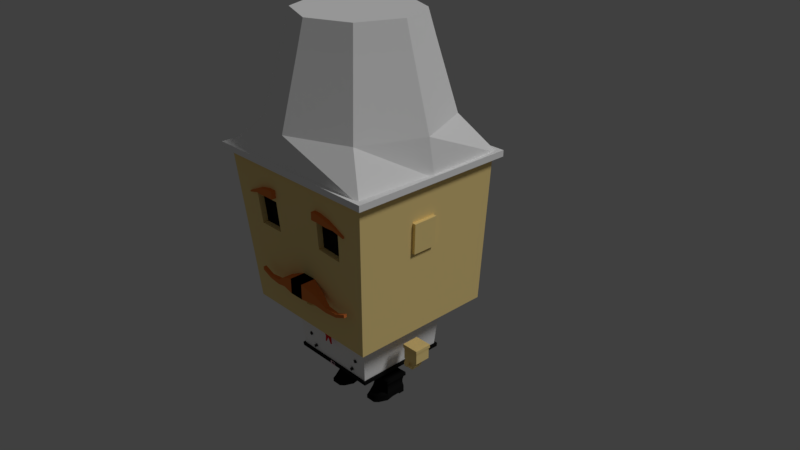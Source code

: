 # Source: Cooked.blend  (saved by Blender 2.79.0; exported with 4.5.12 LTS)
import bpy
from mathutils import Matrix  # noqa: F401  (used for matrix-valued properties, if any)

bpy.ops.wm.read_factory_settings(use_empty=True)
scene = bpy.context.scene
scene.name = 'Scene'

# ---- collections
col_collection_1 = bpy.data.collections.new('Collection 1'); scene.collection.children.link(col_collection_1)

# ---- materials (node trees are filled in below, after node groups)
mat_hat = bpy.data.materials.new('Hat')
mat_hat.alpha_threshold = 0.0
mat_hat.use_transparent_shadow = False
mat_hat.diffuse_color = (1.0, 1.0, 1.0, 1.0)
mat_hat.roughness = 0.5
mat_hat.specular_intensity = 0.0
mat_foulard_1 = bpy.data.materials.new('Foulard_1')
mat_foulard_1.alpha_threshold = 0.0
mat_foulard_1.use_transparent_shadow = False
mat_foulard_1.diffuse_color = (0.05738, 0.2598, 0.02783, 1.0)
mat_foulard_1.roughness = 0.5
mat_foulard_1.specular_intensity = 0.0
mat_foulard_2 = bpy.data.materials.new('Foulard_2')
mat_foulard_2.alpha_threshold = 0.0
mat_foulard_2.use_transparent_shadow = False
mat_foulard_2.diffuse_color = (1.0, 1.0, 1.0, 1.0)
mat_foulard_2.roughness = 0.5
mat_foulard_2.specular_intensity = 0.0
mat_foulard_3 = bpy.data.materials.new('Foulard_3')
mat_foulard_3.alpha_threshold = 0.0
mat_foulard_3.use_transparent_shadow = False
mat_foulard_3.diffuse_color = (0.8, 0.01329, 0.02337, 1.0)
mat_foulard_3.roughness = 0.5
mat_foulard_3.specular_intensity = 0.0
mat_buttons = bpy.data.materials.new('Buttons')
mat_buttons.alpha_threshold = 0.0
mat_buttons.use_transparent_shadow = False
mat_buttons.diffuse_color = (0.03741, 0.03741, 0.03741, 1.0)
mat_buttons.roughness = 0.5
mat_buttons.specular_intensity = 0.0
mat_mustache = bpy.data.materials.new('Mustache')
mat_mustache.alpha_threshold = 0.0
mat_mustache.use_transparent_shadow = False
mat_mustache.diffuse_color = (0.8, 0.2245, 0.05586, 1.0)
mat_mustache.roughness = 0.5
mat_mustache.specular_intensity = 0.0
mat_belt = bpy.data.materials.new('Belt')
mat_belt.alpha_threshold = 0.0
mat_belt.use_transparent_shadow = False
mat_belt.diffuse_color = (0.01002, 0.01002, 0.01002, 1.0)
mat_belt.roughness = 0.5
mat_belt.specular_intensity = 0.28
mat_skin = bpy.data.materials.new('Skin')
mat_skin.alpha_threshold = 0.0
mat_skin.use_transparent_shadow = False
mat_skin.diffuse_color = (1.0, 0.767, 0.3121, 1.0)
mat_skin.roughness = 0.5
mat_skin.line_color = (0.0, 0.0, 0.0, 1.0)
mat_shirt = bpy.data.materials.new('Shirt')
mat_shirt.alpha_threshold = 0.0
mat_shirt.use_transparent_shadow = False
mat_shirt.diffuse_color = (1.0, 1.0, 1.0, 1.0)
mat_shirt.roughness = 0.5
mat_shirt.specular_intensity = 0.0
mat_pants = bpy.data.materials.new('Pants')
mat_pants.alpha_threshold = 0.0
mat_pants.use_transparent_shadow = False
mat_pants.diffuse_color = (1.0, 0.8812, 0.09988, 1.0)
mat_pants.roughness = 0.5
mat_pants.specular_intensity = 0.0
mat_beltring = bpy.data.materials.new('BeltRing')
mat_beltring.alpha_threshold = 0.0
mat_beltring.use_transparent_shadow = False
mat_beltring.diffuse_color = (1.0, 0.7039, 0.8045, 1.0)
mat_beltring.specular_color = (0.8369, 1.0, 0.8761)
mat_beltring.roughness = 0.5
mat_beltring.specular_intensity = 1.0
mat_tshirt = bpy.data.materials.new('Tshirt')
mat_tshirt.alpha_threshold = 0.0
mat_tshirt.use_transparent_shadow = False
mat_tshirt.diffuse_color = (0.03968, 0.03968, 0.03968, 1.0)
mat_tshirt.roughness = 0.5
mat_tshirt.specular_intensity = 0.0

# ---- material node trees

# ---- world
world_world = bpy.data.worlds.new('World'); scene.world = world_world
world_world.color = (0.05088, 0.05088, 0.05088)
world_world.use_sun_shadow = False
world_world.sun_shadow_jitter_overblur = 0.0
world_world.cycles.sampling_method = 'MANUAL'

# ---- cameras
cam_camera = bpy.data.cameras.new('Camera')
cam_camera.clip_end = 100.0
cam_camera.lens = 35.0
cam_camera.sensor_width = 32.0
cam_camera.sensor_height = 18.0
cam_camera.ortho_scale = 7.314
cam_camera.dof.focus_distance = 0.0
cam_camera.dof.aperture_fstop = 128.0

# ---- lights
light_lamp = bpy.data.lights.new('Lamp', 'SUN')
light_lamp.transmission_factor = 0.0
light_lamp.cutoff_distance = 30.0
light_lamp.angle = 0.1993
light_lamp.energy = 1.0
light_lamp.shadow_buffer_clip_start = 1.001
light_lamp.shadow_soft_size = 0.1
light_lamp.shadow_cascade_max_distance = 1000.0

# ---- meshes
me_cylinder_001 = bpy.data.meshes.new('Cylinder.001')
me_cylinder_001.from_pydata([(0.0, 1.091, -0.7682), (8.54e-10, 1.115, -0.318), (1.182, 1.053, -0.7682), (0.7882, 0.7882, -0.318), (1.202, -4.371e-08, -0.7682), (1.115, -4.958e-08, -0.318), (1.164, -1.046, -0.7682), (0.7882, -0.7882, -0.318), (-8.742e-08, -1.068, -0.7682), (-9.659e-08, -1.115, -0.318), (-1.179, -1.042, -0.7682), (-0.7882, -0.7882, -0.318), (-1.206, 1.192e-08, -0.7682), (-1.115, 1.244e-08, -0.318), (-1.185, 1.076, -0.7682), (-0.7882, 0.7882, -0.318), (-1.088e-09, 0.8539, 0.561), (0.6038, 0.6038, 0.561), (0.8539, -3.624e-08, 0.561), (0.6038, -0.6038, 0.561), (-7.574e-08, -0.8539, 0.561), (-0.6038, -0.6038, 0.561), (-0.8539, 1.127e-08, 0.561), (-0.6038, 0.6038, 0.561), (-1.692e-08, 0.7608, 0.887), (0.538, 0.538, 0.887), (0.7608, -3.066e-08, 0.887), (0.538, -0.538, 0.887), (-8.343e-08, -0.7608, 0.887), (-0.538, -0.538, 0.887), (-0.7608, 1.167e-08, 0.887), (-0.538, 0.538, 0.887)], [], [(0, 1, 3, 2), (2, 3, 5, 4), (4, 5, 7, 6), (6, 7, 9, 8), (8, 9, 11, 10), (10, 11, 13, 12), (9, 7, 19, 20), (12, 13, 15, 14), (14, 15, 1, 0), (0, 2, 4, 6, 8, 10, 12, 14), (16, 23, 31, 24), (15, 13, 22, 23), (5, 3, 17, 18), (11, 9, 20, 21), (1, 15, 23, 16), (3, 1, 16, 17), (7, 5, 18, 19), (13, 11, 21, 22), (25, 24, 31, 30, 29, 28, 27, 26), (22, 21, 29, 30), (20, 19, 27, 28), (18, 17, 25, 26), (23, 22, 30, 31), (21, 20, 28, 29), (19, 18, 26, 27), (17, 16, 24, 25)])
me_cylinder_001.materials.append(mat_hat)
me_cylinder_001.use_remesh_preserve_volume = False
me_cylinder_001.use_remesh_preserve_attributes = False
me_cylinder_001.use_mirror_vertex_groups = False
me_cylinder_001.update()
me_cube_021 = bpy.data.meshes.new('Cube.021')
me_cube_021.from_pydata([(-1.0, -1.0, -1.0), (-1.0, -1.0, 1.0), (-1.0, 1.0, -1.0), (-1.0, 1.0, 1.0), (1.0, -1.0, -1.0), (1.0, -1.0, 1.0), (1.0, 1.0, -1.0), (1.0, 1.0, 1.0), (-1.0, -1.0, -0.3333), (-1.0, -1.0, 0.3333), (-1.0, 1.0, 0.3333), (-1.0, 1.0, -0.3333), (1.0, 1.0, 0.3333), (1.0, 1.0, -0.3333), (1.0, -1.0, 0.3333), (1.0, -1.0, -0.3333), (-0.6246, -0.6246, -2.963), (-0.6246, 0.6246, -2.963), (0.6246, -0.6246, -2.963), (0.6246, 0.6246, -2.963), (0.8879, -0.2707, -6.828), (0.8879, 0.2707, -6.828), (1.429, -0.2707, -6.828), (1.429, 0.2707, -6.828)], [], [(9, 1, 3, 10), (10, 3, 7, 12), (12, 7, 5, 14), (14, 5, 1, 9), (6, 4, 18, 19), (7, 3, 1, 5), (4, 15, 8, 0), (15, 14, 9, 8), (6, 13, 15, 4), (13, 12, 14, 15), (2, 11, 13, 6), (11, 10, 12, 13), (0, 8, 11, 2), (8, 9, 10, 11), (17, 19, 23, 21), (4, 0, 16, 18), (2, 6, 19, 17), (0, 2, 17, 16), (21, 23, 22, 20), (19, 18, 22, 23), (16, 17, 21, 20), (18, 16, 20, 22)])
me_cube_021.polygons.foreach_set('material_index', [0, 0, 0, 0, 2, 0, 2, 1, 2, 1, 2, 1, 2, 1, 2, 2, 2, 2, 2, 2, 2, 2])
me_cube_021.materials.append(mat_foulard_1)
me_cube_021.materials.append(mat_foulard_2)
me_cube_021.materials.append(mat_foulard_3)
me_cube_021.use_remesh_preserve_volume = False
me_cube_021.use_remesh_preserve_attributes = False
me_cube_021.use_mirror_vertex_groups = False
me_cube_021.update()
me_cube_020 = bpy.data.meshes.new('Cube.020')
me_cube_020.from_pydata([(-1.0, -1.0, -1.0), (-1.0, -1.0, 1.0), (-1.0, 1.0, -1.0), (-1.0, 1.0, 1.0), (1.0, -1.0, -1.0), (1.0, -1.0, 1.0), (1.0, 1.0, -1.0), (1.0, 1.0, 1.0), (-1.0, -1.0, -0.3333), (-1.0, -1.0, 0.3333), (-1.0, 1.0, 0.3333), (-1.0, 1.0, -0.3333), (1.0, 1.0, 0.3333), (1.0, 1.0, -0.3333), (1.0, -1.0, 0.3333), (1.0, -1.0, -0.3333), (-0.6246, -0.6246, -2.963), (-0.6246, 0.6246, -2.963), (0.6246, -0.6246, -2.963), (0.6246, 0.6246, -2.963), (0.8879, -0.2707, -6.828), (0.8879, 0.2707, -6.828), (1.429, -0.2707, -6.828), (1.429, 0.2707, -6.828)], [], [(9, 1, 3, 10), (10, 3, 7, 12), (12, 7, 5, 14), (14, 5, 1, 9), (6, 4, 18, 19), (7, 3, 1, 5), (4, 15, 8, 0), (15, 14, 9, 8), (6, 13, 15, 4), (13, 12, 14, 15), (2, 11, 13, 6), (11, 10, 12, 13), (0, 8, 11, 2), (8, 9, 10, 11), (17, 19, 23, 21), (4, 0, 16, 18), (2, 6, 19, 17), (0, 2, 17, 16), (21, 23, 22, 20), (19, 18, 22, 23), (16, 17, 21, 20), (18, 16, 20, 22)])
me_cube_020.polygons.foreach_set('material_index', [0, 0, 0, 0, 2, 0, 2, 1, 2, 1, 2, 1, 2, 1, 2, 2, 2, 2, 2, 2, 2, 2])
me_cube_020.materials.append(mat_foulard_1)
me_cube_020.materials.append(mat_foulard_2)
me_cube_020.materials.append(mat_foulard_3)
me_cube_020.use_remesh_preserve_volume = False
me_cube_020.use_remesh_preserve_attributes = False
me_cube_020.use_mirror_vertex_groups = False
me_cube_020.update()
me_cube_019 = bpy.data.meshes.new('Cube.019')
me_cube_019.from_pydata([(-1.0, -1.0, -1.0), (-1.0, -1.0, 1.0), (-1.0, 1.0, -1.0), (-1.0, 1.0, 1.0), (1.0, -1.0, -1.0), (1.0, -1.0, 1.0), (1.0, 1.0, -1.0), (1.0, 1.0, 1.0), (-1.0, -1.0, -0.3333), (-1.0, -1.0, 0.3333), (-1.0, 1.0, 0.3333), (-1.0, 1.0, -0.3333), (1.0, 1.0, 0.3333), (1.0, 1.0, -0.3333), (1.0, -1.0, 0.3333), (1.0, -1.0, -0.3333)], [], [(9, 1, 3, 10), (10, 3, 7, 12), (12, 7, 5, 14), (14, 5, 1, 9), (2, 6, 4, 0), (7, 3, 1, 5), (4, 15, 8, 0), (15, 14, 9, 8), (6, 13, 15, 4), (13, 12, 14, 15), (2, 11, 13, 6), (11, 10, 12, 13), (0, 8, 11, 2), (8, 9, 10, 11)])
me_cube_019.polygons.foreach_set('material_index', [0, 0, 0, 0, 2, 0, 2, 1, 2, 1, 2, 1, 2, 1])
me_cube_019.materials.append(mat_foulard_1)
me_cube_019.materials.append(mat_foulard_2)
me_cube_019.materials.append(mat_foulard_3)
me_cube_019.use_remesh_preserve_volume = False
me_cube_019.use_remesh_preserve_attributes = False
me_cube_019.use_mirror_vertex_groups = False
me_cube_019.update()
me_cube_018 = bpy.data.meshes.new('Cube.018')
me_cube_018.from_pydata([(-1.0, -1.0, -1.0), (-1.0, -1.0, 1.0), (-1.0, 1.0, -1.0), (-1.0, 1.0, 1.0), (1.0, -1.0, -1.0), (1.0, -1.0, 1.0), (1.0, 1.0, -1.0), (1.0, 1.0, 1.0)], [], [(0, 1, 3, 2), (2, 3, 7, 6), (6, 7, 5, 4), (4, 5, 1, 0), (2, 6, 4, 0), (7, 3, 1, 5)])
me_cube_018.materials.append(mat_buttons)
me_cube_018.use_remesh_preserve_volume = False
me_cube_018.use_remesh_preserve_attributes = False
me_cube_018.use_mirror_vertex_groups = False
me_cube_018.update()
me_cube_017 = bpy.data.meshes.new('Cube.017')
me_cube_017.from_pydata([(-1.0, -1.0, -1.0), (-1.0, -1.0, 1.0), (-1.0, 1.0, -1.0), (-1.0, 1.0, 1.0), (1.0, -1.0, -1.0), (1.0, -1.0, 1.0), (1.0, 1.0, -1.0), (1.0, 1.0, 1.0)], [], [(0, 1, 3, 2), (2, 3, 7, 6), (6, 7, 5, 4), (4, 5, 1, 0), (2, 6, 4, 0), (7, 3, 1, 5)])
me_cube_017.materials.append(mat_buttons)
me_cube_017.use_remesh_preserve_volume = False
me_cube_017.use_remesh_preserve_attributes = False
me_cube_017.use_mirror_vertex_groups = False
me_cube_017.update()
me_cube_016 = bpy.data.meshes.new('Cube.016')
me_cube_016.from_pydata([(-1.0, -1.0, -1.0), (-1.0, -1.0, 1.0), (-1.0, 1.0, -1.0), (-1.0, 1.0, 1.0), (1.0, -1.0, -1.0), (1.0, -1.0, 1.0), (1.0, 1.0, -1.0), (1.0, 1.0, 1.0)], [], [(0, 1, 3, 2), (2, 3, 7, 6), (6, 7, 5, 4), (4, 5, 1, 0), (2, 6, 4, 0), (7, 3, 1, 5)])
me_cube_016.materials.append(mat_buttons)
me_cube_016.use_remesh_preserve_volume = False
me_cube_016.use_remesh_preserve_attributes = False
me_cube_016.use_mirror_vertex_groups = False
me_cube_016.update()
me_cube_015 = bpy.data.meshes.new('Cube.015')
me_cube_015.from_pydata([(-1.0, -1.0, -1.0), (-1.0, -1.0, 1.0), (-1.0, 1.0, -1.0), (-1.0, 1.0, 1.0), (1.0, -1.0, -1.0), (1.0, -1.0, 1.0), (1.0, 1.0, -1.0), (1.0, 1.0, 1.0)], [], [(0, 1, 3, 2), (2, 3, 7, 6), (6, 7, 5, 4), (4, 5, 1, 0), (2, 6, 4, 0), (7, 3, 1, 5)])
me_cube_015.materials.append(mat_buttons)
me_cube_015.use_remesh_preserve_volume = False
me_cube_015.use_remesh_preserve_attributes = False
me_cube_015.use_mirror_vertex_groups = False
me_cube_015.update()
me_cube_014 = bpy.data.meshes.new('Cube.014')
me_cube_014.from_pydata([(-1.0, -1.0, -1.0), (-1.0, -1.0, 1.0), (-1.0, 1.0, -1.0), (-1.0, 1.0, 1.0), (1.0, -1.0, -1.0), (1.0, -1.0, 1.0), (1.0, 1.0, -1.0), (1.0, 1.0, 1.0)], [], [(0, 1, 3, 2), (2, 3, 7, 6), (6, 7, 5, 4), (4, 5, 1, 0), (2, 6, 4, 0), (7, 3, 1, 5)])
me_cube_014.materials.append(mat_buttons)
me_cube_014.use_remesh_preserve_volume = False
me_cube_014.use_remesh_preserve_attributes = False
me_cube_014.use_mirror_vertex_groups = False
me_cube_014.update()
me_cube_013 = bpy.data.meshes.new('Cube.013')
me_cube_013.from_pydata([(-1.0, -1.0, -1.0), (-1.0, -1.0, 1.0), (-1.0, 1.0, -1.0), (-1.0, 1.0, 1.0), (1.0, -1.0, -1.0), (1.0, -1.0, 1.0), (1.0, 1.0, -1.0), (1.0, 1.0, 1.0)], [], [(0, 1, 3, 2), (2, 3, 7, 6), (6, 7, 5, 4), (4, 5, 1, 0), (2, 6, 4, 0), (7, 3, 1, 5)])
me_cube_013.materials.append(mat_buttons)
me_cube_013.use_remesh_preserve_volume = False
me_cube_013.use_remesh_preserve_attributes = False
me_cube_013.use_mirror_vertex_groups = False
me_cube_013.update()
me_cube_008 = bpy.data.meshes.new('Cube.008')
me_cube_008.from_pydata([(-0.7936, -0.7936, -1.0), (-0.8268, -0.8268, 1.0), (-0.7936, 0.7936, -1.0), (-0.8268, 0.8268, 1.0), (0.7936, -0.7936, -1.0), (0.8268, -0.8268, 1.0), (0.7936, 0.7936, -1.0), (0.8268, 0.8268, 1.0), (-0.8313, -1.0, -0.3333), (-0.8313, -1.0, 0.3333), (-0.8313, 1.0, 0.3333), (-0.8313, 1.0, -0.3333), (0.8313, 1.0, 0.3333), (0.8313, 1.0, -0.3333), (0.8313, -1.0, 0.3333), (0.8313, -1.0, -0.3333), (-0.8413, -1.052, 0.0), (-0.8413, 1.052, 0.0), (0.8413, 1.052, 0.0), (0.8413, -1.052, 0.0), (0.7227, 0.7936, -1.0), (0.7529, 0.8268, 1.0), (0.7227, -0.7936, -1.0), (0.7529, -0.8268, 1.0), (0.7569, -1.0, -0.3333), (0.7569, -1.0, 0.3333), (0.7569, 1.0, -0.3333), (0.7569, 1.0, 0.3333), (0.7661, 1.052, 0.0), (0.7661, -1.052, 0.0), (0.7936, 18.95, -1.206), (0.8268, 18.98, 0.6521), (0.8313, 19.15, 0.1276), (0.8313, 19.15, -0.5391), (0.8413, 19.21, -0.2058), (0.6784, 18.64, -1.202), (0.6506, 18.67, 0.7977), (0.6468, 18.85, -0.5356), (0.6468, 18.85, 0.1311), (0.6383, 18.9, -0.2023), (-0.6657, 0.7936, -1.0), (-0.6935, -0.8268, 1.0), (-0.6973, -1.0, -0.3333), (-0.6973, -1.0, 0.3333), (-0.7058, -1.052, 0.0), (-0.6935, 0.8268, 1.0), (-0.6657, -0.7936, -1.0), (-0.6973, 1.0, -0.3333), (-0.6973, 1.0, 0.3333), (-0.7058, 1.052, 0.0), (-0.7936, 18.64, -1.202), (-0.8268, 18.67, 0.7977), (-0.8313, 18.85, 0.1311), (-0.8313, 18.85, -0.5356), (-0.8413, 18.9, -0.2023), (-0.6657, 18.64, -1.202), (-0.6935, 18.67, 0.7977), (-0.6973, 18.85, -0.5356), (-0.6973, 18.85, 0.1311), (-0.7058, 18.9, -0.2023), (-0.8413, 17.75, -0.1893), (-0.6935, 17.52, 0.8107), (-0.6973, 17.7, 0.1441), (-0.8313, 17.7, -0.5226), (-0.6973, 17.7, -0.5226), (-0.7058, 17.75, -0.1893), (-0.8313, 17.7, 0.1441), (-0.8268, 17.52, 0.8107), (-0.7936, 17.49, -1.189), (-0.6657, 17.49, -1.189), (0.6506, 17.52, 0.8107), (0.6468, 17.7, 0.1441), (0.6468, 17.7, -0.5226), (0.6383, 17.75, -0.1893), (0.6784, 17.49, -1.189), (0.8268, 17.75, 0.8081), (0.7569, 17.93, -0.5252), (0.7529, 17.75, 0.8081), (0.7936, 17.72, -1.192), (0.8313, 17.93, 0.1415), (0.8313, 17.93, -0.5252), (0.7661, 17.98, -0.1919), (0.8413, 17.98, -0.1919), (0.7569, 17.93, 0.1415)], [], [(9, 1, 3, 10), (75, 79, 32, 31), (12, 7, 5, 14), (43, 41, 1, 9), (20, 6, 4, 22), (45, 3, 1, 41), (46, 42, 8, 0), (44, 43, 9, 16), (6, 13, 15, 4), (18, 12, 14, 19), (78, 74, 35, 30), (77, 75, 31, 36), (0, 8, 11, 2), (16, 9, 10, 17), (8, 16, 17, 11), (74, 76, 37, 35), (13, 18, 19, 15), (42, 44, 16, 8), (15, 19, 29, 24), (47, 49, 28, 26), (49, 48, 27, 28), (40, 47, 26, 20), (19, 14, 25, 29), (4, 15, 24, 22), (7, 21, 23, 5), (40, 20, 22, 46), (14, 5, 23, 25), (48, 45, 21, 27), (38, 36, 31, 32), (35, 37, 33, 30), (39, 38, 32, 34), (37, 39, 34, 33), (80, 78, 30, 33), (76, 81, 39, 37), (79, 82, 34, 32), (82, 80, 33, 34), (81, 83, 38, 39), (83, 77, 36, 38), (60, 66, 52, 54), (2, 40, 46, 0), (59, 58, 38, 39), (63, 60, 54, 53), (56, 61, 70, 36), (24, 29, 44, 42), (29, 25, 43, 44), (22, 24, 42, 46), (21, 45, 41, 23), (25, 23, 41, 43), (52, 51, 56, 58), (50, 53, 57, 55), (54, 52, 58, 59), (53, 54, 59, 57), (67, 61, 56, 51), (68, 63, 53, 50), (65, 64, 72, 73), (66, 67, 51, 52), (62, 65, 73, 71), (69, 68, 50, 55), (40, 2, 68, 69), (48, 49, 65, 62), (10, 3, 67, 66), (47, 40, 69, 64), (2, 11, 63, 68), (3, 45, 61, 67), (45, 48, 62, 61), (11, 17, 60, 63), (49, 47, 64, 65), (17, 10, 66, 60), (73, 72, 37, 39), (70, 71, 38, 36), (72, 74, 35, 37), (71, 73, 39, 38), (57, 59, 39, 37), (61, 62, 71, 70), (69, 55, 35, 74), (58, 56, 36, 38), (64, 69, 74, 72), (55, 57, 37, 35), (27, 21, 77, 83), (28, 27, 83, 81), (18, 13, 80, 82), (12, 18, 82, 79), (26, 28, 81, 76), (13, 6, 78, 80), (20, 26, 76, 74), (21, 7, 75, 77), (6, 20, 74, 78), (7, 12, 79, 75)])
me_cube_008.polygons.foreach_set('material_index', [0, 0, 0, 0, 2, 0, 2, 1, 2, 1, 2, 0, 2, 1, 1, 2, 1, 1, 1, 1, 1, 2, 1, 2, 0, 2, 0, 0, 0, 2, 1, 1, 2, 1, 1, 1, 1, 0, 1, 2, 1, 1, 0, 1, 1, 2, 0, 0, 0, 2, 1, 1, 0, 2, 1, 0, 1, 2, 2, 1, 0, 2, 2, 0, 0, 1, 1, 1, 1, 0, 2, 1, 1, 0, 2, 0, 2, 2, 0, 1, 1, 1, 1, 2, 2, 0, 2, 0])
me_cube_008.materials.append(mat_foulard_1)
me_cube_008.materials.append(mat_foulard_2)
me_cube_008.materials.append(mat_foulard_3)
me_cube_008.use_remesh_preserve_volume = False
me_cube_008.use_remesh_preserve_attributes = False
me_cube_008.use_mirror_vertex_groups = False
me_cube_008.update()
me_cube_007 = bpy.data.meshes.new('Cube.007')
me_cube_007.from_pydata([(-0.5717, -0.5717, -0.5717), (-0.5717, -0.5717, 0.5717), (-0.5717, 0.5717, -0.5717), (-0.5717, 0.5717, 0.5717), (0.5717, -0.5717, -0.5717), (0.5717, -0.5717, 0.5717), (0.5717, 0.5717, -0.5717), (0.5717, 0.5717, 0.5717), (-2.207, -0.5271, -0.6779), (-2.207, -0.5271, 0.2152), (-2.207, 0.5271, -0.6779), (-2.207, 0.5271, 0.2152), (-3.336, -0.2548, -0.8227), (-3.336, -0.2548, -0.313), (-3.336, 0.2548, -0.8227), (-3.336, 0.2548, -0.313), (-5.047, -0.1147, -1.346), (-5.047, -0.1147, -1.116), (-5.047, 0.1147, -1.346), (-5.047, 0.1147, -1.116)], [], [(1, 3, 11, 9), (2, 3, 7, 6), (6, 7, 5, 4), (4, 5, 1, 0), (2, 6, 4, 0), (7, 3, 1, 5), (11, 10, 14, 15), (2, 0, 8, 10), (3, 2, 10, 11), (0, 1, 9, 8), (13, 15, 19, 17), (8, 9, 13, 12), (9, 11, 15, 13), (10, 8, 12, 14), (16, 17, 19, 18), (14, 12, 16, 18), (15, 14, 18, 19), (12, 13, 17, 16)])
me_cube_007.materials.append(mat_mustache)
me_cube_007.use_remesh_preserve_volume = False
me_cube_007.use_remesh_preserve_attributes = False
me_cube_007.use_mirror_vertex_groups = False
me_cube_007.update()
me_cube_006 = bpy.data.meshes.new('Cube.006')
me_cube_006.from_pydata([(-0.5717, -0.5717, -0.5717), (-0.5717, -0.5717, 0.5717), (-0.5717, 0.5717, -0.5717), (-0.5717, 0.5717, 0.5717), (0.5717, -0.5717, -0.5717), (0.5717, -0.5717, 0.5717), (0.5717, 0.5717, -0.5717), (0.5717, 0.5717, 0.5717), (-2.207, -0.5271, -0.6779), (-2.207, -0.5271, 0.2152), (-2.207, 0.5271, -0.6779), (-2.207, 0.5271, 0.2152), (-3.336, -0.2548, -0.8227), (-3.336, -0.2548, -0.313), (-3.336, 0.2548, -0.8227), (-3.336, 0.2548, -0.313), (-5.047, -0.1147, -1.346), (-5.047, -0.1147, -1.116), (-5.047, 0.1147, -1.346), (-5.047, 0.1147, -1.116)], [], [(1, 3, 11, 9), (2, 3, 7, 6), (6, 7, 5, 4), (4, 5, 1, 0), (2, 6, 4, 0), (7, 3, 1, 5), (11, 10, 14, 15), (2, 0, 8, 10), (3, 2, 10, 11), (0, 1, 9, 8), (13, 15, 19, 17), (8, 9, 13, 12), (9, 11, 15, 13), (10, 8, 12, 14), (16, 17, 19, 18), (14, 12, 16, 18), (15, 14, 18, 19), (12, 13, 17, 16)])
me_cube_006.materials.append(mat_mustache)
me_cube_006.use_remesh_preserve_volume = False
me_cube_006.use_remesh_preserve_attributes = False
me_cube_006.use_mirror_vertex_groups = False
me_cube_006.update()
me_cube_002 = bpy.data.meshes.new('Cube.002')
me_cube_002.from_pydata([(-1.0, -1.0, -1.0), (-1.0, -1.0, 1.0), (-1.0, 1.0, -1.0), (-1.0, 1.0, 1.0), (1.0, -1.0, -1.0), (1.0, -1.0, 1.0), (1.0, 1.0, -1.0), (1.0, 1.0, 1.0), (-2.947, -0.6173, -1.032), (-2.947, -0.6173, 0.2025), (-2.947, 0.6173, -1.032), (-2.947, 0.6173, 0.2025), (-4.542, -0.3113, -1.506), (-4.542, -0.3113, -0.8835), (-4.542, 0.3113, -1.506), (-4.542, 0.3113, -0.8835), (-6.282, -0.2131, -1.408), (-6.282, -0.2131, -0.9818), (-6.282, 0.2131, -1.408), (-6.282, 0.2131, -0.9818), (-7.729, -0.2131, -0.8105), (-7.729, -0.2131, -0.3844), (-7.729, 0.2131, -0.8105), (-7.729, 0.2131, -0.3844), (1.0, -1.0, -1.0), (1.0, -1.0, 1.0), (1.0, 1.0, -1.0), (1.0, 1.0, 1.0), (-1.0, -1.0, -1.0), (-1.0, -1.0, 1.0), (-1.0, 1.0, -1.0), (-1.0, 1.0, 1.0), (2.947, -0.6173, -1.032), (2.947, -0.6173, 0.2025), (2.947, 0.6173, -1.032), (2.947, 0.6173, 0.2025), (4.542, -0.3113, -1.506), (4.542, -0.3113, -0.8835), (4.542, 0.3113, -1.506), (4.542, 0.3113, -0.8835), (6.282, -0.2131, -1.408), (6.282, -0.2131, -0.9818), (6.282, 0.2131, -1.408), (6.282, 0.2131, -0.9818), (7.729, -0.2131, -0.8105), (7.729, -0.2131, -0.3844), (7.729, 0.2131, -0.8105), (7.729, 0.2131, -0.3844)], [], [(0, 1, 9, 8), (2, 3, 7, 6), (6, 7, 5, 4), (4, 5, 1, 0), (2, 6, 4, 0), (7, 3, 1, 5), (10, 8, 12, 14), (1, 3, 11, 9), (2, 0, 8, 10), (3, 2, 10, 11), (15, 14, 18, 19), (11, 10, 14, 15), (8, 9, 13, 12), (9, 11, 15, 13), (17, 19, 23, 21), (12, 13, 17, 16), (13, 15, 19, 17), (14, 12, 16, 18), (20, 21, 23, 22), (18, 16, 20, 22), (19, 18, 22, 23), (16, 17, 21, 20), (24, 32, 33, 25), (26, 30, 31, 27), (30, 28, 29, 31), (28, 24, 25, 29), (26, 24, 28, 30), (31, 29, 25, 27), (34, 38, 36, 32), (25, 33, 35, 27), (26, 34, 32, 24), (27, 35, 34, 26), (39, 43, 42, 38), (35, 39, 38, 34), (32, 36, 37, 33), (33, 37, 39, 35), (41, 45, 47, 43), (36, 40, 41, 37), (37, 41, 43, 39), (38, 42, 40, 36), (44, 46, 47, 45), (42, 46, 44, 40), (43, 47, 46, 42), (40, 44, 45, 41)])
me_cube_002.materials.append(mat_mustache)
me_cube_002.use_remesh_preserve_volume = False
me_cube_002.use_remesh_preserve_attributes = False
me_cube_002.use_mirror_vertex_groups = False
me_cube_002.update()
me_cube_005 = bpy.data.meshes.new('Cube.005')
me_cube_005.from_pydata([(-1.0, -1.0, -1.0), (-1.0, -1.0, -0.3453), (-1.0, 1.0, -1.0), (1.0, -1.0, -0.3453), (1.0, -1.0, -1.0), (1.0, 1.0, -0.3453), (1.0, 1.0, -1.0), (-1.0, 1.0, -0.3453), (-1.0, -1.0, 0.7101), (-1.0, 1.0, 0.7101), (1.0, 1.0, 0.7101), (1.0, -1.0, 0.7101), (-1.128, -1.134, 1.052), (-1.128, 1.119, 1.151), (1.128, -1.134, 1.052), (1.128, 1.119, 1.151), (-1.128, -1.119, 0.7249), (-1.128, 1.134, 0.8243), (1.128, 1.134, 0.8243), (1.128, -1.119, 0.7249), (1.776, -0.653, -0.4953), (1.776, -0.653, -1.008), (1.776, 0.653, -0.4953), (1.776, 0.653, -1.008), (2.212, -0.4594, -0.5106), (2.212, -0.4594, -0.8711), (2.212, 0.4594, -0.5106), (2.212, 0.4594, -0.8711), (2.37, -0.2044, -0.4166), (2.37, -0.2044, -0.577), (2.37, 0.2044, -0.4166), (2.37, 0.2044, -0.577), (-0.3759, 1.0, -0.8752), (-0.3759, -1.0, -0.8752), (-0.3759, -1.0, 0.7101), (-0.3759, 1.0, 0.7101), (-0.4239, 1.119, 1.151), (-0.4239, -1.134, 1.052), (-0.4239, -1.119, 0.7249), (-0.4239, 1.134, 0.8243), (-0.3759, 1.0, -0.3453), (-0.3759, -1.0, -0.3453), (0.312, -1.0, -0.8752), (0.312, 1.0, 0.7101), (0.3518, 1.119, 1.151), (0.3518, 1.134, 0.8243), (0.312, 1.0, -0.3453), (0.312, 1.0, -0.8752), (0.312, -1.0, 0.7101), (0.3518, -1.134, 1.052), (0.3518, -1.119, 0.7249), (0.312, -1.0, -0.3453), (-0.4502, 1.0, -1.0), (-0.4502, -1.0, 0.7101), (-0.5077, -1.134, 1.052), (-0.5077, -1.119, 0.7249), (-0.4502, -1.0, -0.3453), (-0.4502, -1.0, -1.0), (-0.4502, 1.0, 0.7101), (-0.5077, 1.119, 1.151), (-0.5077, 1.134, 0.8243), (-0.4502, 1.0, -0.3453), (0.9145, -0.9225, 0.05054), (0.9145, 0.9225, 0.05054), (-0.9305, 0.9225, 0.05054), (-0.9305, -0.9225, 0.05054), (-0.3548, 0.9225, 0.05054), (-0.3548, -0.9225, 0.05054), (0.2799, -0.9225, 0.05054), (0.2799, 0.9225, 0.05054), (-0.4233, 0.9225, 0.05054), (-0.4233, -0.9225, 0.05054), (-0.9305, -0.9225, 0.3202), (0.9145, -0.9225, 0.3202), (0.9145, 0.9225, 0.3202), (-0.9305, 0.9225, 0.3202), (-0.3548, 0.9225, 0.3202), (-0.3548, -0.9225, 0.3202), (0.2799, -0.9225, 0.3202), (0.2799, 0.9225, 0.3202), (-0.4233, 0.9225, 0.3202), (-0.4233, -0.9225, 0.3202)], [], [(0, 1, 7, 2), (48, 11, 19, 50), (58, 9, 17, 60), (11, 10, 18, 19), (47, 6, 4, 42), (9, 8, 16, 17), (81, 53, 8, 72), (74, 10, 11, 73), (79, 43, 10, 74), (72, 8, 9, 75), (16, 12, 13, 17), (45, 44, 15, 18), (18, 15, 14, 19), (55, 54, 12, 16), (59, 13, 12, 54), (47, 46, 5, 6), (5, 3, 20, 22), (57, 56, 1, 0), (23, 22, 26, 27), (6, 5, 22, 23), (3, 4, 21, 20), (4, 6, 23, 21), (26, 24, 28, 30), (22, 20, 24, 26), (21, 23, 27, 25), (20, 21, 25, 24), (31, 30, 28, 29), (25, 27, 31, 29), (24, 25, 29, 28), (27, 26, 30, 31), (42, 51, 41, 33), (52, 61, 40, 32), (44, 36, 37, 49), (50, 49, 37, 38), (60, 59, 36, 39), (80, 58, 35, 76), (78, 48, 34, 77), (52, 32, 33, 57), (43, 35, 39, 45), (53, 34, 38, 55), (10, 43, 45, 18), (73, 11, 48, 78), (19, 14, 49, 50), (15, 44, 49, 14), (4, 3, 51, 42), (32, 40, 46, 47), (39, 36, 44, 45), (76, 35, 43, 79), (32, 47, 42, 33), (34, 48, 50, 38), (8, 53, 55, 16), (2, 52, 57, 0), (75, 9, 58, 80), (17, 13, 59, 60), (2, 7, 61, 52), (33, 41, 56, 57), (36, 59, 54, 37), (38, 37, 54, 55), (77, 34, 53, 81), (35, 58, 60, 39), (41, 67, 71, 56), (7, 64, 70, 61), (40, 66, 69, 46), (3, 62, 68, 51), (51, 68, 67, 41), (61, 70, 66, 40), (1, 65, 64, 7), (46, 69, 63, 5), (5, 63, 62, 3), (56, 71, 65, 1), (67, 77, 81, 71), (64, 75, 80, 70), (66, 76, 79, 69), (62, 73, 78, 68), (68, 78, 77, 67), (70, 80, 76, 66), (65, 72, 75, 64), (69, 79, 74, 63), (63, 74, 73, 62), (71, 81, 72, 65)])
me_cube_005.materials.append(mat_belt)
me_cube_005.use_remesh_preserve_volume = False
me_cube_005.use_remesh_preserve_attributes = False
me_cube_005.use_mirror_vertex_groups = False
me_cube_005.update()
me_cube_004 = bpy.data.meshes.new('Cube.004')
me_cube_004.from_pydata([(-1.0, -1.0, -1.0), (-1.0, -1.0, -0.3453), (-1.0, 1.0, -1.0), (1.0, -1.0, -0.3453), (1.0, -1.0, -1.0), (1.0, 1.0, -0.3453), (1.0, 1.0, -1.0), (-1.0, 1.0, -0.3453), (-1.0, -1.0, 0.7101), (-1.0, 1.0, 0.7101), (1.0, 1.0, 0.7101), (1.0, -1.0, 0.7101), (-1.128, -1.12, 1.149), (-1.128, 1.134, 1.053), (1.128, -1.12, 1.149), (1.128, 1.134, 1.053), (-1.128, -1.134, 0.8228), (-1.128, 1.12, 0.7264), (1.128, 1.12, 0.7264), (1.128, -1.134, 0.8228), (1.776, -0.653, -0.4953), (1.776, -0.653, -1.008), (1.776, 0.653, -0.4953), (1.776, 0.653, -1.008), (2.212, -0.4594, -0.5106), (2.212, -0.4594, -0.8711), (2.212, 0.4594, -0.5106), (2.212, 0.4594, -0.8711), (2.37, -0.2044, -0.4166), (2.37, -0.2044, -0.577), (2.37, 0.2044, -0.4166), (2.37, 0.2044, -0.577), (-0.3759, 1.0, -0.8752), (-0.3759, -1.0, -0.8752), (-0.3759, -1.0, 0.7101), (-0.3759, 1.0, 0.7101), (-0.4239, 1.134, 1.053), (-0.4239, -1.12, 1.149), (-0.4239, -1.134, 0.8228), (-0.4239, 1.12, 0.7264), (-0.3759, 1.0, -0.3453), (-0.3759, -1.0, -0.3453), (0.312, -1.0, -0.8752), (0.312, 1.0, 0.7101), (0.3518, 1.134, 1.053), (0.3518, 1.12, 0.7264), (0.312, 1.0, -0.3453), (0.312, 1.0, -0.8752), (0.312, -1.0, 0.7101), (0.3518, -1.12, 1.149), (0.3518, -1.134, 0.8228), (0.312, -1.0, -0.3453), (-0.4502, 1.0, -1.0), (-0.4502, -1.0, 0.7101), (-0.5077, -1.12, 1.149), (-0.5077, -1.134, 0.8228), (-0.4502, -1.0, -0.3453), (-0.4502, -1.0, -1.0), (-0.4502, 1.0, 0.7101), (-0.5077, 1.134, 1.053), (-0.5077, 1.12, 0.7264), (-0.4502, 1.0, -0.3453), (0.9145, -0.9225, 0.05054), (0.9145, 0.9225, 0.05054), (-0.9305, 0.9225, 0.05054), (-0.9305, -0.9225, 0.05054), (-0.3548, 0.9225, 0.05054), (-0.3548, -0.9225, 0.05054), (0.2799, -0.9225, 0.05054), (0.2799, 0.9225, 0.05054), (-0.4233, 0.9225, 0.05054), (-0.4233, -0.9225, 0.05054), (-0.9305, -0.9225, 0.3202), (0.9145, -0.9225, 0.3202), (0.9145, 0.9225, 0.3202), (-0.9305, 0.9225, 0.3202), (-0.3548, 0.9225, 0.3202), (-0.3548, -0.9225, 0.3202), (0.2799, -0.9225, 0.3202), (0.2799, 0.9225, 0.3202), (-0.4233, 0.9225, 0.3202), (-0.4233, -0.9225, 0.3202)], [], [(0, 1, 7, 2), (48, 11, 19, 50), (58, 9, 17, 60), (11, 10, 18, 19), (47, 6, 4, 42), (9, 8, 16, 17), (81, 53, 8, 72), (74, 10, 11, 73), (79, 43, 10, 74), (72, 8, 9, 75), (16, 12, 13, 17), (45, 44, 15, 18), (18, 15, 14, 19), (55, 54, 12, 16), (59, 13, 12, 54), (47, 46, 5, 6), (5, 3, 20, 22), (57, 56, 1, 0), (23, 22, 26, 27), (6, 5, 22, 23), (3, 4, 21, 20), (4, 6, 23, 21), (26, 24, 28, 30), (22, 20, 24, 26), (21, 23, 27, 25), (20, 21, 25, 24), (31, 30, 28, 29), (25, 27, 31, 29), (24, 25, 29, 28), (27, 26, 30, 31), (42, 51, 41, 33), (52, 61, 40, 32), (44, 36, 37, 49), (50, 49, 37, 38), (60, 59, 36, 39), (80, 58, 35, 76), (78, 48, 34, 77), (52, 32, 33, 57), (43, 35, 39, 45), (53, 34, 38, 55), (10, 43, 45, 18), (73, 11, 48, 78), (19, 14, 49, 50), (15, 44, 49, 14), (4, 3, 51, 42), (32, 40, 46, 47), (39, 36, 44, 45), (76, 35, 43, 79), (32, 47, 42, 33), (34, 48, 50, 38), (8, 53, 55, 16), (2, 52, 57, 0), (75, 9, 58, 80), (17, 13, 59, 60), (2, 7, 61, 52), (33, 41, 56, 57), (36, 59, 54, 37), (38, 37, 54, 55), (77, 34, 53, 81), (35, 58, 60, 39), (41, 67, 71, 56), (7, 64, 70, 61), (40, 66, 69, 46), (3, 62, 68, 51), (51, 68, 67, 41), (61, 70, 66, 40), (1, 65, 64, 7), (46, 69, 63, 5), (5, 63, 62, 3), (56, 71, 65, 1), (67, 77, 81, 71), (64, 75, 80, 70), (66, 76, 79, 69), (62, 73, 78, 68), (68, 78, 77, 67), (70, 80, 76, 66), (65, 72, 75, 64), (69, 79, 74, 63), (63, 74, 73, 62), (71, 81, 72, 65)])
me_cube_004.materials.append(mat_belt)
me_cube_004.use_remesh_preserve_volume = False
me_cube_004.use_remesh_preserve_attributes = False
me_cube_004.use_mirror_vertex_groups = False
me_cube_004.update()
me_cube_003 = bpy.data.meshes.new('Cube.003')
me_cube_003.from_pydata([(-1.296, -0.9652, -0.1237), (-1.296, 1.035, -0.1237), (0.7044, -0.9652, -0.1237), (0.7044, 1.035, -0.1237), (-0.6238, -0.6454, 0.4774), (-0.6238, 0.7149, 0.4774), (0.7365, -0.6454, 0.4774), (0.7365, 0.7149, 0.4774), (-1.296, 0.663, -0.1237), (0.7044, 0.663, -0.1237), (-0.6238, 0.4621, 0.4774), (0.7365, 0.4621, 0.4774), (-1.296, 0.1956, -0.1237), (-0.6238, 0.1442, 0.4774), (0.7044, 0.1956, -0.1237), (0.7365, 0.1442, 0.4774), (-1.296, -0.3501, -0.1237), (-0.6238, -0.227, 0.4774), (0.7044, -0.3501, -0.1237), (0.7365, -0.227, 0.4774), (-0.5408, -0.6199, 0.5407), (0.6535, -0.6199, 0.5407), (-0.5408, -0.2525, 0.5407), (0.6535, -0.2525, 0.5407), (-0.5226, 0.1166, 0.5407), (0.6353, 0.1166, 0.5407), (-0.5226, -0.1994, 0.5407), (0.6353, -0.1994, 0.5407), (-0.5172, 0.4371, 0.5478), (0.6299, 0.4371, 0.5478), (-0.5172, 0.1691, 0.5478), (0.6299, 0.1691, 0.5478), (-0.4855, 0.6892, 0.5504), (0.5983, 0.6892, 0.5504), (-0.4855, 0.4877, 0.5504), (0.5983, 0.4877, 0.5504), (-0.5408, -0.6199, 0.8506), (0.6535, -0.6199, 0.8506), (-0.5408, -0.2525, 0.8506), (0.6535, -0.2525, 0.8506), (-0.5226, 0.1166, 0.8506), (0.6353, 0.1166, 0.8506), (-0.5226, -0.1994, 0.8506), (0.6353, -0.1994, 0.8506), (-0.5172, 0.4371, 0.8577), (0.6299, 0.4371, 0.8577), (-0.5172, 0.1691, 0.8577), (0.6299, 0.1691, 0.8577), (-0.4855, 0.6892, 0.8604), (0.5983, 0.6892, 0.8604), (-0.4855, 0.4877, 0.8604), (0.5983, 0.4877, 0.8604), (-0.2854, -0.6199, 1.289), (0.9089, -0.6199, 1.289), (-0.2854, -0.2525, 1.289), (0.9089, -0.2525, 1.289), (-0.2672, 0.1166, 1.289), (0.8907, 0.1166, 1.289), (-0.2672, -0.1994, 1.289), (0.8907, -0.1994, 1.289), (-0.2618, 0.4371, 1.296), (0.8853, 0.4371, 1.296), (-0.2618, 0.1691, 1.296), (0.8853, 0.1691, 1.296), (-0.2302, 0.6892, 1.299), (0.8536, 0.6892, 1.299), (-0.2302, 0.4877, 1.299), (0.8536, 0.4877, 1.299), (-0.1532, -0.8847, 0.0276), (0.6565, -0.8847, 0.0276), (-0.05317, -0.7259, 0.3261), (0.6724, -0.7259, 0.3261), (0.0229, -1.071, 0.4874), (0.6565, -1.071, 0.4874), (0.1816, -0.7949, 0.5851), (0.6724, -0.7915, 0.5851), (0.2366, -1.008, 0.9755), (0.6302, -1.008, 0.9755), (0.3009, -0.762, 0.9815), (0.6461, -0.762, 0.9815), (-1.296, -0.9652, -1.735), (-1.296, 1.035, -1.735), (0.7044, 1.035, -1.735), (0.7044, -0.9652, -1.735), (0.7044, 0.663, -1.735), (-1.296, 0.663, -1.735), (-1.296, 0.1956, -1.735), (0.7044, 0.1956, -1.735), (-1.296, -0.3501, -1.735), (0.7044, -0.3501, -1.735), (-1.399, -1.077, -2.016), (-1.399, 1.13, -2.016), (0.8076, -1.077, -2.016), (0.8076, 1.13, -2.016), (-1.399, 0.7195, -2.016), (0.8076, 0.7195, -2.016), (0.8076, 0.2039, -2.016), (-1.399, 0.2039, -2.016), (0.8076, -0.3982, -2.016), (-1.399, -0.3982, -2.016), (-1.399, -1.077, -1.587), (-1.399, 1.13, -1.587), (0.8076, 1.13, -1.587), (0.8076, -1.077, -1.587), (0.8076, 0.7195, -1.587), (-1.399, 0.7195, -1.587), (-1.399, 0.2039, -1.587), (0.8076, 0.2039, -1.587), (-1.399, -0.3982, -1.587), (0.8076, -0.3982, -1.587)], [], [(18, 19, 6, 2), (87, 107, 104, 84), (19, 23, 21, 6), (0, 68, 70, 4), (1, 5, 7, 3), (8, 10, 5, 1), (12, 13, 10, 8), (11, 35, 34, 10), (84, 104, 102, 82), (3, 7, 11, 9), (82, 102, 101, 81), (88, 108, 100, 80), (85, 105, 106, 86), (16, 17, 13, 12), (15, 31, 30, 13), (83, 103, 109, 89), (9, 11, 15, 14), (89, 109, 107, 87), (0, 4, 17, 16), (86, 106, 108, 88), (13, 24, 25, 15), (80, 100, 103, 83), (14, 15, 19, 18), (81, 101, 105, 85), (29, 45, 47, 31), (4, 20, 22, 17), (17, 22, 23, 19), (6, 21, 20, 4), (21, 37, 36, 20), (19, 27, 26, 17), (15, 25, 27, 19), (17, 26, 24, 13), (25, 41, 43, 27), (10, 28, 29, 11), (11, 29, 31, 15), (13, 30, 28, 10), (20, 36, 38, 22), (7, 33, 35, 11), (5, 32, 33, 7), (10, 34, 32, 5), (42, 58, 56, 40), (49, 65, 67, 51), (40, 56, 57, 41), (48, 64, 65, 49), (24, 40, 41, 25), (32, 48, 49, 33), (23, 39, 37, 21), (28, 44, 45, 29), (26, 42, 40, 24), (33, 49, 51, 35), (22, 38, 39, 23), (30, 46, 44, 28), (27, 43, 42, 26), (34, 50, 48, 32), (31, 47, 46, 30), (35, 51, 50, 34), (54, 52, 53, 55), (56, 58, 59, 57), (60, 62, 63, 61), (64, 66, 67, 65), (50, 66, 64, 48), (43, 59, 58, 42), (36, 52, 54, 38), (51, 67, 66, 50), (45, 61, 63, 47), (37, 53, 52, 36), (44, 60, 61, 45), (39, 55, 53, 37), (46, 62, 60, 44), (38, 54, 55, 39), (47, 63, 62, 46), (41, 57, 59, 43), (69, 73, 72, 68), (6, 71, 69, 2), (2, 69, 68, 0), (4, 70, 71, 6), (72, 76, 78, 74), (68, 72, 74, 70), (70, 74, 75, 71), (71, 75, 73, 69), (77, 79, 78, 76), (74, 78, 79, 75), (75, 79, 77, 73), (73, 77, 76, 72), (14, 18, 89, 87), (0, 16, 88, 80), (9, 14, 87, 84), (16, 12, 86, 88), (12, 8, 85, 86), (3, 9, 84, 82), (2, 0, 80, 83), (18, 2, 83, 89), (1, 3, 82, 81), (8, 1, 81, 85), (105, 101, 91, 94), (101, 102, 93, 91), (109, 103, 92, 98), (103, 100, 90, 92), (98, 92, 90, 99), (93, 95, 94, 91), (102, 104, 95, 93), (106, 105, 94, 97), (108, 106, 97, 99), (95, 96, 97, 94), (104, 107, 96, 95), (100, 108, 99, 90), (96, 98, 99, 97), (107, 109, 98, 96)])
me_cube_003.materials.append(mat_skin)
me_cube_003.use_remesh_preserve_volume = False
me_cube_003.use_remesh_preserve_attributes = False
me_cube_003.use_mirror_vertex_groups = False
me_cube_003.update()
me_cube_001 = bpy.data.meshes.new('Cube.001')
me_cube_001.from_pydata([(-1.0, -1.0, -1.0), (-1.0, 1.0, -1.0), (1.0, -1.0, -1.0), (1.0, 1.0, -1.0), (-0.3282, -0.6801, -1.601), (-0.3282, 0.6801, -1.601), (1.032, -0.6801, -1.601), (1.032, 0.6801, -1.601), (-1.0, 0.6282, -1.0), (1.0, 0.6282, -1.0), (-0.3282, 0.4273, -1.601), (1.032, 0.4273, -1.601), (-1.0, 0.1609, -1.0), (-0.3282, 0.1094, -1.601), (1.0, 0.1609, -1.0), (1.032, 0.1094, -1.601), (-1.0, -0.3849, -1.0), (-0.3282, -0.2618, -1.601), (1.0, -0.3849, -1.0), (1.032, -0.2618, -1.601), (-0.2452, -0.6546, -1.664), (0.9492, -0.6546, -1.664), (-0.2452, -0.2873, -1.664), (0.9492, -0.2873, -1.664), (-0.227, 0.0818, -1.664), (0.9309, 0.0818, -1.664), (-0.227, -0.2341, -1.664), (0.9309, -0.2341, -1.664), (-0.2216, 0.4024, -1.672), (0.9255, 0.4024, -1.672), (-0.2216, 0.1343, -1.672), (0.9255, 0.1343, -1.672), (-0.1899, 0.6544, -1.674), (0.8939, 0.6544, -1.674), (-0.1899, 0.453, -1.674), (0.8939, 0.453, -1.674), (-0.2452, -0.6546, -1.974), (0.9492, -0.6546, -1.974), (-0.2452, -0.2873, -1.974), (0.9492, -0.2873, -1.974), (-0.227, 0.0818, -1.974), (0.9309, 0.0818, -1.974), (-0.227, -0.2341, -1.974), (0.9309, -0.2341, -1.974), (-0.2216, 0.4024, -1.981), (0.9255, 0.4024, -1.981), (-0.2216, 0.1343, -1.981), (0.9255, 0.1343, -1.981), (-0.1899, 0.6544, -1.984), (0.8939, 0.6544, -1.984), (-0.1899, 0.453, -1.984), (0.8939, 0.453, -1.984), (0.01018, -0.6546, -2.413), (1.205, -0.6546, -2.413), (0.01018, -0.2873, -2.413), (1.205, -0.2873, -2.413), (0.02842, 0.0818, -2.413), (1.186, 0.0818, -2.413), (0.02842, -0.2341, -2.413), (1.186, -0.2341, -2.413), (0.03383, 0.4024, -2.42), (1.181, 0.4024, -2.42), (0.03383, 0.1343, -2.42), (1.181, 0.1343, -2.42), (0.06546, 0.6544, -2.422), (1.149, 0.6544, -2.422), (0.06546, 0.453, -2.422), (1.149, 0.453, -2.422), (0.1424, -0.9195, -1.151), (0.9521, -0.9195, -1.151), (0.2424, -0.7607, -1.45), (0.968, -0.7607, -1.45), (0.3185, -1.106, -1.611), (0.9521, -1.106, -1.611), (0.4773, -0.8296, -1.709), (0.968, -0.8262, -1.709), (0.5322, -1.042, -2.099), (0.9258, -1.042, -2.099), (0.5966, -0.7967, -2.105), (0.9417, -0.7967, -2.105), (-1.0, -1.0, 0.6111), (-1.0, 1.0, 0.6111), (1.0, 1.0, 0.6111), (1.0, -1.0, 0.6111), (1.0, 0.6282, 0.6111), (-1.0, 0.6282, 0.6111), (-1.0, 0.1609, 0.6111), (1.0, 0.1609, 0.6111), (-1.0, -0.3849, 0.6111), (1.0, -0.3849, 0.6111), (-1.103, -1.112, 0.8927), (-1.103, 1.095, 0.8927), (1.103, -1.112, 0.8927), (1.103, 1.095, 0.8927), (-1.103, 0.6848, 0.8927), (1.103, 0.6848, 0.8927), (1.103, 0.1691, 0.8927), (-1.103, 0.1691, 0.8927), (1.103, -0.433, 0.8927), (-1.103, -0.433, 0.8927), (-1.103, -1.112, 0.4637), (-1.103, 1.095, 0.4637), (1.103, 1.095, 0.4637), (1.103, -1.112, 0.4637), (1.103, 0.6848, 0.4637), (-1.103, 0.6848, 0.4637), (-1.103, 0.1691, 0.4637), (1.103, 0.1691, 0.4637), (-1.103, -0.433, 0.4637), (1.103, -0.433, 0.4637)], [], [(18, 2, 6, 19), (87, 84, 104, 107), (19, 6, 21, 23), (0, 4, 70, 68), (1, 3, 7, 5), (8, 1, 5, 10), (12, 8, 10, 13), (11, 10, 34, 35), (84, 82, 102, 104), (3, 9, 11, 7), (82, 81, 101, 102), (88, 80, 100, 108), (85, 86, 106, 105), (16, 12, 13, 17), (15, 13, 30, 31), (83, 89, 109, 103), (9, 14, 15, 11), (89, 87, 107, 109), (0, 16, 17, 4), (86, 88, 108, 106), (13, 15, 25, 24), (80, 83, 103, 100), (14, 18, 19, 15), (81, 85, 105, 101), (29, 31, 47, 45), (4, 17, 22, 20), (17, 19, 23, 22), (6, 4, 20, 21), (21, 20, 36, 37), (19, 17, 26, 27), (15, 19, 27, 25), (17, 13, 24, 26), (25, 27, 43, 41), (10, 11, 29, 28), (11, 15, 31, 29), (13, 10, 28, 30), (20, 22, 38, 36), (7, 11, 35, 33), (5, 7, 33, 32), (10, 5, 32, 34), (42, 40, 56, 58), (49, 51, 67, 65), (40, 41, 57, 56), (48, 49, 65, 64), (24, 25, 41, 40), (32, 33, 49, 48), (23, 21, 37, 39), (28, 29, 45, 44), (26, 24, 40, 42), (33, 35, 51, 49), (22, 23, 39, 38), (30, 28, 44, 46), (27, 26, 42, 43), (34, 32, 48, 50), (31, 30, 46, 47), (35, 34, 50, 51), (54, 55, 53, 52), (56, 57, 59, 58), (60, 61, 63, 62), (64, 65, 67, 66), (50, 48, 64, 66), (43, 42, 58, 59), (36, 38, 54, 52), (51, 50, 66, 67), (45, 47, 63, 61), (37, 36, 52, 53), (44, 45, 61, 60), (39, 37, 53, 55), (46, 44, 60, 62), (38, 39, 55, 54), (47, 46, 62, 63), (41, 43, 59, 57), (69, 68, 72, 73), (6, 2, 69, 71), (2, 0, 68, 69), (4, 6, 71, 70), (72, 74, 78, 76), (68, 70, 74, 72), (70, 71, 75, 74), (71, 69, 73, 75), (77, 76, 78, 79), (74, 75, 79, 78), (75, 73, 77, 79), (73, 72, 76, 77), (14, 87, 89, 18), (0, 80, 88, 16), (9, 84, 87, 14), (16, 88, 86, 12), (12, 86, 85, 8), (3, 82, 84, 9), (2, 83, 80, 0), (18, 89, 83, 2), (1, 81, 82, 3), (8, 85, 81, 1), (105, 94, 91, 101), (101, 91, 93, 102), (109, 98, 92, 103), (103, 92, 90, 100), (98, 99, 90, 92), (93, 91, 94, 95), (102, 93, 95, 104), (106, 97, 94, 105), (108, 99, 97, 106), (95, 94, 97, 96), (104, 95, 96, 107), (100, 90, 99, 108), (96, 97, 99, 98), (107, 96, 98, 109)])
me_cube_001.materials.append(mat_skin)
me_cube_001.use_remesh_preserve_volume = False
me_cube_001.use_remesh_preserve_attributes = False
me_cube_001.use_mirror_vertex_groups = False
me_cube_001.update()
me_cube = bpy.data.meshes.new('Cube')
me_cube.from_pydata([(1.0, 1.0, -1.0), (1.0, -1.0, -1.0), (-1.0, -1.0, -1.0), (-1.0, 1.0, -1.0), (1.075, 1.067, 0.996), (1.075, -1.067, 0.996), (-1.319, -1.067, 0.996), (-1.319, 1.067, 0.996), (0.754, 0.754, -1.089), (0.754, -0.754, -1.089), (-0.754, -0.754, -1.089), (-0.754, 0.754, -1.089), (0.6506, 0.6506, -1.144), (0.6506, -0.6506, -1.144), (-0.6506, -0.6506, -1.144), (-0.6506, 0.6506, -1.144), (0.5995, 0.5995, -1.784), (0.5995, -0.5995, -1.784), (-0.5995, -0.5995, -1.784), (-0.5995, 0.5995, -1.784), (0.4132, 0.4132, -1.991), (0.4132, -0.4132, -1.991), (-0.4132, -0.4132, -1.991), (-0.4132, 0.4132, -1.991), (0.6506, -0.6879, -1.16), (-0.6506, -0.6879, -1.16), (0.5995, -0.6368, -1.785), (-0.5995, -0.6368, -1.782), (0.4132, -0.4505, -1.994), (-0.4132, -0.4505, -1.991), (-0.3377, 1.0, -1.0), (-0.3377, -1.0, -1.0), (-0.526, 1.067, 0.996), (-0.526, -1.067, 0.996), (-0.2547, 0.754, -1.089), (-0.2547, -0.754, -1.089), (-0.2197, 0.6506, -1.144), (-0.2197, -0.6557, -1.151), (-0.2025, 0.5995, -1.784), (-0.1395, 0.4132, -1.991), (-0.1395, -0.4132, -1.991), (-0.2197, -0.6879, -1.16), (-0.04131, -0.6334, -1.779), (-0.1395, -0.4472, -1.989), (0.3311, 1.0, -1.0), (0.3311, -1.0, -1.0), (0.2747, -1.067, 0.996), (0.2497, 0.754, -1.089), (0.2497, -0.754, -1.089), (0.2154, 0.6506, -1.144), (0.2154, -0.6557, -1.151), (0.1985, 0.5995, -1.784), (0.1368, 0.4132, -1.991), (0.1368, -0.4132, -1.991), (0.2154, -0.6879, -1.16), (0.03738, -0.6334, -1.779), (0.1368, -0.4472, -1.991), (-0.6289, -0.6289, -1.416), (0.6289, -0.6289, -1.416), (0.6289, 0.6289, -1.416), (-0.6289, 0.6289, -1.416), (-0.6289, -0.6663, -1.432), (0.6289, -0.6663, -1.432), (-0.02259, -0.6663, -1.432), (-0.2124, 0.6289, -1.416), (0.01844, -0.6663, -1.432), (0.2083, 0.6289, -1.416), (-0.02259, -0.6392, -1.429), (0.01844, -0.6392, -1.429), (-0.6035, -0.6035, -1.734), (-0.6035, 0.6035, -1.734), (-0.6035, -0.6408, -1.734), (-0.03876, -0.6408, -1.734), (-0.2038, 0.6035, -1.734), (0.03478, -0.6408, -1.734), (0.1998, 0.6035, -1.734), (0.6035, -0.6035, -1.734), (0.6035, 0.6035, -1.734), (0.6035, -0.6408, -1.737), (0.6274, 0.6336, -1.785), (0.6274, -0.6211, -1.785), (-0.6273, -0.6211, -1.785), (-0.6273, 0.6336, -1.785), (0.6274, -0.6601, -1.786), (-0.6273, -0.6601, -1.783), (-0.2118, 0.6336, -1.785), (-0.0432, -0.6601, -1.783), (0.2078, 0.6336, -1.785), (0.03914, -0.6601, -1.783), (-0.6315, -0.6253, -1.733), (-0.6315, 0.6378, -1.733), (-0.6315, -0.6644, -1.733), (-0.04053, -0.6644, -1.733), (-0.2133, 0.6378, -1.733), (0.03643, -0.6644, -1.733), (0.2092, 0.6378, -1.733), (0.6316, -0.6253, -1.733), (0.6316, 0.6378, -1.733), (0.6316, -0.6644, -1.736), (-0.0432, -0.6663, -1.783), (0.03914, -0.6663, -1.783), (-0.04053, -0.6705, -1.733), (0.03643, -0.6705, -1.733), (-0.03128, -0.6586, -1.776), (0.02721, -0.6586, -1.776), (-0.02938, -0.6616, -1.741), (0.02529, -0.6616, -1.741), (0.05032, 1.0, -1.0), (0.05032, -1.0, -1.0), (-0.06147, -1.067, 0.996), (0.03794, 0.754, -1.089), (0.03794, -0.754, -1.089), (0.03274, 0.6506, -1.144), (0.03274, -0.6557, -1.151), (0.03017, 0.5995, -1.784), (0.02079, 0.4132, -1.991), (0.02079, -0.4132, -1.991), (0.004343, -0.6334, -1.779), (0.03165, 0.6289, -1.416), (0.001215, -0.6663, -1.432), (0.001215, -0.6392, -1.429), (0.03037, 0.6035, -1.734), (0.003905, -0.6408, -1.734), (0.0316, 0.6336, -1.785), (0.004569, -0.6601, -1.783), (0.03182, 0.6378, -1.733), (0.004123, -0.6644, -1.733), (0.004569, -0.6663, -1.783), (0.004123, -0.6705, -1.733), (0.002654, -0.6586, -1.776), (0.002338, -0.6616, -1.741), (0.0208, -0.4472, -1.99), (-0.01579, 1.0, -1.0), (-0.01579, -1.0, -1.0), (-0.1406, -1.067, 0.996), (-0.1406, 1.067, 0.996), (-0.06147, 1.067, 0.996), (0.2747, 1.067, 0.996), (-0.01191, 0.754, -1.089), (-0.01191, -0.754, -1.089), (-0.01027, 0.6506, -1.144), (-0.01027, -0.6557, -1.151), (-0.009466, 0.5995, -1.784), (-0.006524, 0.4132, -1.991), (-0.006524, -0.4132, -1.991), (-0.003434, -0.6334, -1.779), (-0.009931, 0.6289, -1.416), (-0.009529, 0.6035, -1.734), (-0.009869, 0.6336, -1.785), (-0.00357, -0.6601, -1.783), (-0.009935, 0.6378, -1.733), (-0.00357, -0.6663, -1.783), (-0.003127, -0.6586, -1.776), (-0.006512, -0.4472, -1.99), (-0.002841, -0.6663, -1.432), (-0.002841, -0.6392, -1.429), (-0.003364, -0.6408, -1.734), (-0.003483, -0.6644, -1.733), (-0.003483, -0.6705, -1.733), (-0.003065, -0.6616, -1.741), (-0.5405, 0.5405, -1.85), (-0.5405, -0.5405, -1.85), (0.5405, 0.5405, -1.85), (0.5405, -0.5405, -1.85), (-0.5405, -0.5778, -1.848), (0.5405, -0.5778, -1.851), (-0.07242, -0.5744, -1.845), (-0.1825, 0.5405, -1.85), (0.06889, -0.5744, -1.846), (0.179, 0.5405, -1.85), (0.009558, -0.5744, -1.846), (0.009331, 0.5405, -1.871), (-0.004409, -0.5744, -1.846), (1.014, 1.012, -0.6312), (1.014, -1.012, -0.6312), (-1.059, -1.012, -0.6312), (-1.059, 1.012, -0.6312), (-0.3725, 1.012, -0.6312), (-0.3725, -1.012, -0.6312), (0.3207, -1.012, -0.5387), (0.3207, 1.012, -0.6312), (0.02966, -1.012, -0.6312), (0.02966, 1.012, -0.6312), (-0.03886, -1.012, -0.6312), (-0.03886, 1.012, -0.6312), (-0.3652, -1.01, -0.7084), (0.3229, -1.01, -0.6049), (0.03399, -1.01, -0.7084), (-0.03402, -1.01, -0.7084), (1.011, 1.01, -0.7084), (1.011, -1.01, -0.7084), (-1.047, -1.01, -0.7084), (-1.047, 1.01, -0.7084), (-0.3652, 1.01, -0.7084), (0.3229, 1.01, -0.7084), (0.03399, 1.01, -0.7084), (-0.03402, 1.01, -0.7084), (1.058, 1.052, 0.5289), (1.058, -1.052, 0.5289), (-1.244, -1.052, 0.5289), (-1.244, 1.052, 0.5289), (-0.482, 1.052, 0.5289), (0.2879, 1.052, 0.5289), (-0.03531, 1.052, 0.5289), (-0.1114, 1.052, 0.5289), (-0.482, -1.052, 0.5289), (0.2879, -1.052, 0.5555), (-0.03531, -1.052, 0.5289), (-0.1114, -1.052, 0.5289), (-0.4445, -1.038, 0.1321), (0.2991, -1.038, 0.1812), (-0.01309, -1.038, 0.1321), (-0.08659, -1.038, 0.1321), (1.043, 1.038, 0.1321), (1.043, -1.038, 0.1321), (-1.181, -1.038, 0.1321), (-1.181, 1.038, 0.1321), (-0.4445, 1.038, 0.1321), (0.2991, 1.038, 0.1321), (-0.01309, 1.038, 0.1321), (-0.08659, 1.038, 0.1321), (-0.6689, 1.0, -1.0), (-0.6689, -1.0, -1.0), (-0.5044, 0.754, -1.089), (-0.5044, -0.754, -1.089), (-0.4352, 0.6506, -1.144), (-0.4352, -0.6532, -1.148), (-0.401, 0.5995, -1.784), (-0.2764, 0.4132, -1.991), (-0.2764, -0.4132, -1.991), (-0.4352, -0.6879, -1.16), (-0.3204, -0.6351, -1.78), (-0.2764, -0.4488, -1.99), (-0.4207, 0.6289, -1.416), (-0.3258, -0.6663, -1.432), (-0.4037, 0.6035, -1.734), (-0.3211, -0.6408, -1.734), (-0.4196, 0.6336, -1.785), (-0.3353, -0.6601, -1.783), (-0.4224, 0.6378, -1.733), (-0.336, -0.6644, -1.733), (-0.9225, 1.067, 0.996), (-0.9225, -1.067, 0.996), (-0.3615, 0.5405, -1.85), (-0.3064, -0.5761, -1.847), (-0.7157, 1.012, -0.6312), (-0.7157, -1.012, -0.6312), (-0.7059, -1.01, -0.7084), (-0.7059, 1.01, -0.7084), (-0.8631, 1.052, 0.5289), (-0.8631, -1.052, 0.5289), (-0.8127, -1.038, 0.1321), (-0.8127, 1.038, 0.1321), (0.6659, 1.0, -1.0), (0.6659, -1.0, -1.0), (0.6755, -1.067, 0.996), (0.5022, 0.754, -1.089), (0.5022, -0.754, -1.089), (0.4333, 0.6506, -1.144), (0.4333, -0.6532, -1.148), (0.3992, 0.5995, -1.784), (0.2752, 0.4132, -1.991), (0.2752, -0.4132, -1.991), (0.4333, -0.6879, -1.16), (0.3187, -0.6351, -1.782), (0.2752, -0.4488, -1.992), (0.324, -0.6663, -1.432), (0.4188, 0.6289, -1.416), (0.3195, -0.6408, -1.735), (0.4019, 0.6035, -1.734), (0.4178, 0.6336, -1.785), (0.3336, -0.6601, -1.784), (0.3343, -0.6644, -1.734), (0.4206, 0.6378, -1.733), (0.6755, 1.067, 0.996), (0.3049, -0.5761, -1.848), (0.3599, 0.5405, -1.85), (0.6677, 1.012, -0.6312), (0.6677, -1.012, -0.585), (0.6673, -1.01, -0.6567), (0.6673, 1.01, -0.7084), (0.6733, 1.052, 0.5289), (0.6733, -1.052, 0.5422), (0.6714, -1.038, 0.1566), (0.6714, 1.038, 0.1321), (-0.4819, -0.9747, 0.5304), (0.2879, -0.9747, 0.5569), (-0.4445, -0.9613, 0.1336), (0.2992, -0.9613, 0.1827), (-0.8631, -0.9747, 0.5304), (-0.8127, -0.9613, 0.1336), (0.6733, -0.9747, 0.5436), (0.6714, -0.9613, 0.1581), (0.3204, -0.9665, -0.5371), (0.02938, -0.9665, -0.6296), (-0.03914, -0.9665, -0.6296), (0.3226, -0.9639, -0.6033), (0.03371, -0.9639, -0.7068), (-0.0343, -0.9639, -0.7068), (1.0, 0.07958, -1.0), (-1.0, 0.07958, -1.0), (0.754, 0.06, -1.089), (-0.754, 0.06, -1.089), (0.6506, 0.05177, -1.144), (-0.6506, 0.05177, -1.144), (0.5995, 0.0477, -1.784), (-0.5995, 0.0477, -1.784), (0.4132, 0.03288, -1.991), (-0.4132, 0.03288, -1.991), (-0.1395, 0.03288, -1.991), (0.1368, 0.03288, -1.991), (-0.6289, 0.05005, -1.416), (0.6289, 0.05005, -1.416), (-0.6035, 0.04802, -1.734), (0.6035, 0.04802, -1.734), (0.6274, 0.05621, -1.785), (-0.6273, 0.05621, -1.785), (-0.6315, 0.05654, -1.733), (0.6316, 0.05654, -1.733), (0.02079, 0.03288, -1.991), (-1.319, 0.08493, 0.996), (1.075, 0.08493, 0.996), (-0.006524, 0.03288, -1.991), (0.5405, 0.04301, -1.85), (-0.5405, 0.04301, -1.85), (-1.059, 0.08056, -0.6312), (1.014, 0.08056, -0.6312), (1.011, 0.08036, -0.7084), (-1.047, 0.08036, -0.7084), (-1.244, 0.08368, 0.5289), (1.058, 0.08367, 0.5289), (1.043, 0.08261, 0.1321), (-1.181, 0.08261, 0.1321), (-0.2764, 0.03288, -1.991), (0.2752, 0.03288, -1.991), (1.0, -0.2436, -1.0), (1.075, -0.26, 0.996), (0.754, -0.1837, -1.089), (0.6506, -0.1585, -1.144), (0.5995, -0.146, -1.784), (0.4132, -0.1006, -1.991), (-0.6289, -0.1532, -1.416), (-0.6035, -0.147, -1.734), (0.6274, -0.1465, -1.785), (-0.6315, -0.1475, -1.733), (-0.5405, -0.1316, -1.85), (1.014, -0.2466, -0.6312), (1.011, -0.246, -0.7084), (1.058, -0.2561, 0.5289), (1.043, -0.2529, 0.1321), (-1.0, -0.2436, -1.0), (-0.754, -0.1837, -1.089), (-0.6506, -0.1585, -1.144), (-0.5995, -0.146, -1.784), (-0.4132, -0.1006, -1.991), (-0.1395, -0.1006, -1.991), (0.1368, -0.1006, -1.991), (0.6289, -0.1532, -1.416), (0.6035, -0.147, -1.734), (-0.6273, -0.1465, -1.785), (0.6316, -0.1475, -1.733), (0.02079, -0.1006, -1.991), (-1.319, -0.26, 0.996), (-0.006524, -0.1006, -1.991), (0.5405, -0.1316, -1.85), (-1.059, -0.2466, -0.6312), (-1.047, -0.246, -0.7084), (-1.244, -0.2561, 0.5289), (-1.181, -0.2529, 0.1321), (-0.2764, -0.1006, -1.991), (0.2752, -0.1006, -1.991), (-1.296, 0.08368, 0.5207), (-1.232, 0.08261, 0.1239), (-1.296, -0.2561, 0.5207), (-1.232, -0.2529, 0.1239), (1.104, 0.08367, 0.5272), (1.089, 0.08261, 0.1304), (1.104, -0.2561, 0.5272), (1.089, -0.2529, 0.1304), (0.5917, 0.6278, 1.182), (0.5917, -0.642, 1.182), (-0.8327, -0.642, 1.182), (-0.8327, 0.6278, 1.182), (-0.361, 0.6278, 1.182), (-0.361, -0.642, 1.182), (0.1153, -0.642, 1.182), (-0.08466, -0.642, 1.182), (-0.1317, -0.642, 1.182), (-0.1317, 0.6278, 1.182), (-0.08466, 0.6278, 1.182), (0.1153, 0.6278, 1.182), (-0.5969, 0.6278, 1.182), (-0.5969, -0.642, 1.182), (0.3538, -0.642, 1.182), (0.3538, 0.6278, 1.182), (-0.8327, 0.04343, 1.182), (0.5917, 0.04343, 1.182), (0.5917, -0.1617, 1.182), (-0.8327, -0.1617, 1.182), (-0.9225, 1.067, 1.072), (-0.526, 1.067, 1.072), (-0.1406, -1.067, 1.072), (-0.526, -1.067, 1.072), (0.2747, 1.067, 1.072), (0.6755, 1.067, 1.072), (1.075, 1.067, 1.072), (-0.06147, -1.067, 1.072), (-0.1406, 1.067, 1.072), (1.075, 0.08493, 1.072), (1.075, -0.26, 1.072), (1.075, -1.067, 1.072), (-0.9225, -1.067, 1.072), (-1.319, -1.067, 1.072), (0.6755, -1.067, 1.072), (0.2747, -1.067, 1.072), (-1.319, -0.26, 1.072), (-1.319, 0.08493, 1.072), (-1.319, 1.067, 1.072), (-0.06147, 1.067, 1.072), (1.172, 1.155, 0.9944), (1.172, -1.152, 0.9944), (-1.416, -1.152, 0.9944), (-1.416, 1.155, 0.9944), (-0.559, 1.155, 0.9944), (-0.559, -1.152, 0.9944), (0.3066, -1.152, 0.9944), (-0.05684, -1.152, 0.9944), (-0.1424, -1.152, 0.9944), (-0.1424, 1.155, 0.9944), (-0.05684, 1.155, 0.9944), (0.3066, 1.155, 0.9944), (-0.9875, 1.155, 0.9944), (-0.9875, -1.152, 0.9944), (0.7398, -1.152, 0.9944), (0.7398, 1.155, 0.9944), (-1.416, 0.09322, 0.9944), (1.172, 0.09322, 0.9944), (1.172, -0.2796, 0.9944), (-1.416, -0.2796, 0.9944), (1.172, 1.155, 0.9944), (1.172, -1.152, 0.9944), (-1.416, -1.152, 0.9944), (-1.416, 1.155, 0.9944), (-0.559, 1.155, 0.9944), (-0.559, -1.152, 0.9944), (0.3066, -1.152, 0.9944), (-0.05684, -1.152, 0.9944), (-0.1424, -1.152, 0.9944), (-0.1424, 1.155, 0.9944), (-0.05684, 1.155, 0.9944), (0.3066, 1.155, 0.9944), (-0.9875, 1.155, 0.9944), (-0.9875, -1.152, 0.9944), (0.7398, -1.152, 0.9944), (0.7398, 1.155, 0.9944), (-1.416, 0.09322, 0.9944), (1.172, 0.09322, 0.9944), (1.172, -0.2796, 0.9944), (-1.416, -0.2796, 0.9944), (1.172, 1.155, 0.9944), (1.172, -1.152, 0.9944), (-1.416, -1.152, 0.9944), (-1.416, 1.155, 0.9944), (-0.559, 1.155, 0.9944), (-0.559, -1.152, 0.9944), (0.3066, -1.152, 0.9944), (-0.05684, -1.152, 0.9944), (-0.1424, -1.152, 0.9944), (-0.1424, 1.155, 0.9944), (-0.05684, 1.155, 0.9944), (0.3066, 1.155, 0.9944), (-0.9875, 1.155, 0.9944), (-0.9875, -1.152, 0.9944), (0.7398, -1.152, 0.9944), (0.7398, 1.155, 0.9944), (-1.416, 0.09322, 0.9944), (1.172, 0.09322, 0.9944), (1.172, -0.2796, 0.9944), (-1.416, -0.2796, 0.9944), (-0.9875, 1.155, 1.077), (-0.559, 1.155, 1.077), (-0.1424, -1.152, 1.077), (-0.559, -1.152, 1.077), (0.3066, 1.155, 1.077), (0.7398, 1.155, 1.077), (1.172, 1.155, 1.077), (-0.05684, -1.152, 1.077), (-0.1424, 1.155, 1.077), (1.172, 0.09322, 1.077), (1.172, -0.2796, 1.077), (1.172, -1.152, 1.077), (-0.9875, -1.152, 1.077), (-1.416, -1.152, 1.077), (0.7398, -1.152, 1.077), (0.3066, -1.152, 1.077), (-1.416, -0.2796, 1.077), (-1.416, 0.09322, 1.077), (-1.416, 1.155, 1.077), (-0.05684, 1.155, 1.077)], [], [(222, 2, 10, 224), (348, 336, 5, 198), (250, 242, 6, 199), (329, 320, 7, 200), (248, 221, 3, 192), (256, 8, 12, 258), (253, 0, 8, 256), (335, 1, 9, 337), (300, 3, 11, 302), (58, 13, 24, 62), (224, 10, 14, 226), (337, 9, 13, 338), (302, 11, 15, 304), (324, 160, 23, 308), (353, 18, 81, 359), (268, 74, 94, 272), (260, 51, 87, 270), (369, 229, 22, 354), (276, 162, 20, 261), (226, 14, 25, 230), (364, 163, 21, 340), (117, 55, 88, 124), (244, 164, 29, 232), (262, 21, 28, 265), (163, 17, 26, 165), (231, 42, 86, 238), (161, 22, 29, 164), (229, 40, 43, 232), (116, 53, 56, 131), (358, 76, 96, 360), (243, 167, 39, 228), (363, 144, 40, 355), (26, 17, 80, 83), (139, 35, 37, 141), (221, 30, 34, 223), (223, 34, 36, 225), (196, 132, 30, 193), (208, 134, 33, 205), (133, 31, 35, 139), (254, 45, 48, 257), (282, 255, 46, 206), (280, 253, 44, 194), (257, 48, 50, 259), (370, 262, 53, 356), (259, 50, 54, 263), (121, 75, 95, 125), (275, 168, 56, 265), (171, 169, 52, 115), (227, 19, 82, 237), (107, 44, 47, 110), (110, 47, 49, 112), (112, 49, 66, 118), (263, 54, 65, 266), (225, 36, 64, 233), (14, 57, 61, 25), (230, 25, 61, 234), (258, 12, 59, 267), (304, 15, 60, 311), (338, 13, 58, 357), (76, 58, 62, 78), (141, 37, 67, 155), (65, 54, 50, 68), (41, 63, 67, 37), (119, 65, 68, 120), (313, 70, 90, 317), (118, 66, 75, 121), (266, 65, 74, 268), (233, 64, 73, 235), (154, 63, 72, 156), (57, 69, 71, 61), (234, 61, 71, 236), (267, 59, 77, 269), (311, 60, 70, 313), (357, 58, 76, 358), (360, 96, 80, 343), (317, 90, 82, 316), (273, 97, 79, 270), (240, 91, 84, 238), (89, 81, 84, 91), (124, 88, 100, 127), (239, 93, 85, 237), (272, 94, 88, 271), (125, 95, 87, 123), (80, 96, 98, 83), (235, 73, 93, 239), (156, 72, 92, 157), (18, 27, 84, 81), (71, 69, 89, 91), (142, 38, 85, 148), (236, 71, 91, 240), (264, 26, 83, 271), (269, 77, 97, 273), (305, 16, 79, 315), (76, 78, 98, 96), (158, 101, 105, 159), (88, 94, 102, 100), (157, 92, 101, 158), (92, 86, 99, 101), (159, 105, 103, 152), (101, 99, 103, 105), (100, 102, 106, 104), (127, 100, 104, 129), (172, 166, 43, 153), (168, 170, 131, 56), (151, 127, 129, 152), (106, 130, 129, 104), (94, 126, 128, 102), (102, 128, 130, 106), (51, 114, 123, 87), (74, 122, 126, 94), (150, 125, 123, 148), (149, 124, 127, 151), (65, 119, 122, 74), (146, 118, 121, 147), (154, 119, 120, 155), (50, 113, 120, 68), (140, 112, 118, 146), (138, 110, 112, 140), (132, 107, 110, 138), (171, 115, 143), (147, 121, 125, 150), (45, 108, 111, 48), (206, 46, 109, 207), (194, 44, 107, 195), (48, 111, 113, 50), (356, 53, 116, 361), (144, 116, 131, 153), (145, 117, 124, 149), (42, 145, 149, 86), (40, 144, 153, 43), (73, 147, 150, 93), (167, 171, 143, 39), (30, 132, 138, 34), (34, 138, 140, 36), (36, 140, 146, 64), (63, 154, 155, 67), (64, 146, 147, 73), (86, 149, 151, 99), (93, 150, 148, 85), (99, 151, 152, 103), (170, 172, 153, 131), (130, 159, 152, 129), (126, 157, 158, 128), (128, 158, 159, 130), (114, 142, 148, 123), (122, 156, 157, 126), (119, 154, 156, 122), (113, 141, 155, 120), (108, 133, 139, 111), (207, 109, 134, 208), (195, 107, 132, 196), (111, 139, 141, 113), (361, 116, 144, 363), (117, 145, 172, 170), (38, 142, 171, 167), (142, 114, 171), (55, 117, 170, 168), (145, 42, 166, 172), (114, 51, 169, 171), (264, 55, 168, 275), (227, 38, 167, 243), (18, 161, 164, 27), (21, 163, 165, 28), (231, 27, 164, 244), (339, 17, 163, 364), (260, 16, 162, 276), (306, 19, 160, 324), (219, 182, 184, 220), (179, 181, 294, 293), (218, 180, 182, 219), (187, 186, 296, 297), (284, 277, 180, 218), (279, 278, 179, 186), (188, 183, 178, 185), (220, 184, 177, 217), (252, 245, 176, 216), (328, 325, 176, 192), (247, 246, 175, 191), (347, 346, 174, 190), (335, 347, 190, 1), (222, 247, 191, 2), (300, 328, 192, 3), (133, 188, 185, 31), (254, 279, 186, 45), (45, 186, 187, 108), (108, 187, 188, 133), (182, 195, 196, 184), (180, 194, 195, 182), (277, 280, 194, 180), (184, 196, 193, 177), (245, 248, 192, 176), (241, 249, 200, 7), (135, 204, 201, 32), (274, 281, 202, 137), (137, 202, 203, 136), (136, 203, 204, 135), (211, 207, 208, 212), (210, 206, 207, 211), (250, 251, 290, 289), (212, 208, 205, 209), (332, 329, 200, 216), (251, 250, 199, 215), (349, 348, 198, 214), (346, 349, 214, 174), (246, 251, 215, 175), (325, 332, 216, 176), (183, 212, 209, 178), (278, 283, 210, 179), (179, 210, 211, 181), (181, 211, 212, 183), (249, 252, 216, 200), (204, 220, 217, 201), (281, 284, 218, 202), (202, 218, 219, 203), (203, 219, 220, 204), (201, 217, 252, 249), (178, 209, 251, 246), (282, 206, 286, 291), (32, 201, 249, 241), (177, 193, 248, 245), (31, 185, 247, 222), (185, 178, 246, 247), (217, 177, 245, 252), (42, 231, 244, 166), (19, 227, 243, 160), (72, 236, 240, 92), (70, 235, 239, 90), (90, 239, 237, 82), (92, 240, 238, 86), (63, 234, 236, 72), (60, 233, 235, 70), (41, 230, 234, 63), (15, 225, 233, 60), (38, 227, 237, 85), (11, 223, 225, 15), (3, 221, 223, 11), (160, 243, 228, 23), (22, 229, 232, 29), (27, 231, 238, 84), (166, 244, 232, 43), (37, 226, 230, 41), (355, 40, 229, 369), (35, 224, 226, 37), (193, 30, 221, 248), (205, 33, 242, 250), (31, 222, 224, 35), (197, 213, 284, 281), (174, 214, 283, 278), (214, 198, 282, 283), (4, 197, 281, 274), (173, 189, 280, 277), (1, 190, 279, 254), (190, 174, 278, 279), (213, 173, 277, 284), (51, 260, 276, 169), (26, 264, 275, 165), (75, 269, 273, 95), (55, 264, 271, 88), (98, 272, 271, 83), (95, 273, 270, 87), (66, 267, 269, 75), (62, 266, 268, 78), (49, 258, 267, 66), (24, 263, 266, 62), (165, 275, 265, 28), (13, 259, 263, 24), (340, 21, 262, 370), (9, 257, 259, 13), (189, 0, 253, 280), (198, 5, 255, 282), (1, 254, 257, 9), (53, 262, 265, 56), (169, 276, 261, 52), (16, 260, 270, 79), (78, 268, 272, 98), (44, 253, 256, 47), (47, 256, 258, 49), (292, 291, 286, 288), (287, 285, 289, 290), (251, 209, 287, 290), (209, 205, 285, 287), (283, 282, 291, 292), (210, 283, 292, 288), (206, 210, 288, 286), (205, 250, 289, 285), (297, 294, 295, 298), (296, 293, 294, 297), (181, 183, 295, 294), (188, 187, 297, 298), (183, 188, 298, 295), (186, 179, 293, 296), (20, 307, 334, 261), (39, 309, 333, 228), (365, 368, 332, 325), (173, 213, 331, 326), (213, 197, 330, 331), (329, 332, 372, 371), (350, 366, 328, 300), (0, 189, 327, 299), (189, 173, 326, 327), (366, 365, 325, 328), (353, 306, 324, 345), (16, 305, 323, 162), (115, 319, 322, 143), (52, 310, 319, 115), (339, 305, 315, 343), (344, 317, 316, 359), (97, 318, 315, 79), (59, 312, 314, 77), (341, 311, 313, 342), (342, 313, 317, 344), (12, 303, 312, 59), (352, 304, 311, 341), (261, 334, 310, 52), (143, 322, 309, 39), (77, 314, 318, 97), (162, 323, 307, 20), (228, 333, 308, 23), (19, 306, 316, 82), (345, 324, 308, 354), (351, 302, 304, 352), (8, 301, 303, 12), (350, 300, 302, 351), (0, 299, 301, 8), (367, 362, 320, 329), (197, 4, 321, 330), (199, 6, 362, 367), (2, 350, 351, 10), (10, 351, 352, 14), (161, 345, 354, 22), (14, 352, 341, 57), (69, 342, 344, 89), (57, 341, 342, 69), (89, 344, 359, 81), (17, 339, 343, 80), (18, 353, 345, 161), (191, 175, 365, 366), (2, 191, 366, 350), (215, 199, 367, 368), (175, 215, 368, 365), (307, 340, 370, 334), (309, 355, 369, 333), (326, 331, 349, 346), (348, 349, 378, 377), (299, 327, 347, 335), (327, 326, 346, 347), (305, 339, 364, 323), (319, 361, 363, 322), (310, 356, 361, 319), (318, 360, 343, 315), (312, 357, 358, 314), (303, 338, 357, 312), (334, 370, 356, 310), (322, 363, 355, 309), (314, 358, 360, 318), (323, 364, 340, 307), (333, 369, 354, 308), (306, 353, 359, 316), (301, 337, 338, 303), (299, 335, 337, 301), (330, 321, 336, 348), (374, 373, 371, 372), (367, 329, 371, 373), (332, 368, 374, 372), (368, 367, 373, 374), (376, 375, 377, 378), (330, 348, 377, 375), (331, 330, 375, 376), (349, 331, 376, 378), (37, 41, 54, 50), (54, 41, 63, 154, 119, 65), (134, 109, 426, 427), (403, 404, 484, 483), (5, 336, 437, 420), (407, 418, 498, 487), (274, 137, 430, 434), (404, 405, 485, 484), (32, 241, 431, 423), (408, 409, 489, 488), (137, 136, 429, 430), (406, 401, 481, 486), (241, 7, 422, 431), (417, 399, 479, 497), (400, 407, 487, 480), (336, 321, 436, 437), (418, 403, 483, 498), (405, 408, 488, 485), (242, 33, 424, 432), (109, 46, 425, 426), (33, 134, 427, 424), (409, 410, 490, 489), (400, 399, 391, 383), (397, 396, 379, 394, 390, 389, 388, 383, 391, 382, 395, 398, 381, 392, 384, 387, 386, 385, 393, 380), (402, 401, 387, 384), (404, 403, 390, 394), (405, 404, 394, 379), (401, 406, 386, 387), (407, 400, 383, 388), (408, 405, 379, 396), (410, 409, 397, 380), (412, 411, 392, 381), (413, 410, 380, 393), (414, 413, 393, 385), (415, 412, 381, 398), (416, 415, 398, 395), (406, 414, 385, 386), (411, 402, 384, 392), (417, 416, 395, 382), (418, 407, 388, 389), (409, 408, 396, 397), (399, 417, 382, 391), (403, 418, 389, 390), (362, 6, 421, 438), (136, 135, 428, 429), (411, 412, 492, 491), (410, 413, 493, 490), (413, 414, 494, 493), (6, 242, 432, 421), (412, 415, 495, 492), (135, 32, 423, 428), (415, 416, 496, 495), (7, 320, 435, 422), (4, 274, 434, 419), (46, 255, 433, 425), (414, 406, 486, 494), (320, 362, 438, 435), (399, 400, 480, 479), (402, 411, 491, 482), (321, 4, 419, 436), (401, 402, 482, 481), (255, 5, 420, 433), (416, 417, 497, 496), (437, 436, 456, 457), (419, 434, 454, 439), (433, 420, 440, 453), (429, 428, 448, 449), (428, 423, 443, 448), (423, 431, 451, 443), (425, 433, 453, 445), (421, 432, 452, 441), (430, 429, 449, 450), (431, 422, 442, 451), (426, 425, 445, 446), (434, 430, 450, 454), (424, 427, 447, 444), (422, 435, 455, 442), (427, 426, 446, 447), (438, 421, 441, 458), (435, 438, 458, 455), (436, 419, 439, 456), (420, 437, 457, 440), (432, 424, 444, 452), (440, 457, 477, 460), (441, 452, 472, 461), (453, 440, 460, 473), (445, 453, 473, 465), (458, 441, 461, 478), (455, 458, 478, 475), (446, 445, 465, 466), (452, 444, 464, 472), (442, 455, 475, 462), (449, 448, 468, 469), (457, 456, 476, 477), (451, 442, 462, 471), (450, 449, 469, 470), (443, 451, 471, 463), (444, 447, 467, 464), (454, 450, 470, 474), (439, 454, 474, 459), (447, 446, 466, 467), (448, 443, 463, 468), (456, 439, 459, 476), (470, 469, 498, 483), (471, 462, 497, 479), (477, 476, 488, 489), (469, 468, 487, 498), (462, 475, 496, 497), (472, 464, 482, 491), (466, 465, 494, 486), (475, 478, 495, 496), (478, 461, 492, 495), (465, 473, 493, 494), (473, 460, 490, 493), (461, 472, 491, 492), (460, 477, 489, 490), (476, 459, 485, 488), (468, 463, 480, 487), (467, 466, 486, 481), (459, 474, 484, 485), (474, 470, 483, 484), (464, 467, 481, 482), (463, 471, 479, 480)])
me_cube.polygons.foreach_set('material_index', [0, 0, 0, 0, 0, 0, 0, 0, 0, 1, 0, 0, 0, 6, 4, 4, 4, 6, 6, 1, 6, 4, 6, 6, 6, 4, 6, 6, 6, 4, 6, 6, 4, 0, 0, 0, 0, 0, 0, 0, 0, 0, 0, 6, 1, 4, 6, 6, 4, 0, 0, 1, 1, 1, 1, 1, 1, 1, 1, 1, 0, 1, 1, 1, 4, 1, 1, 1, 1, 1, 1, 1, 1, 1, 4, 4, 4, 4, 4, 5, 4, 4, 4, 4, 4, 4, 4, 4, 4, 4, 4, 4, 4, 4, 5, 5, 5, 5, 4, 5, 5, 5, 6, 6, 5, 4, 5, 5, 4, 4, 4, 5, 1, 1, 1, 0, 1, 0, 0, 6, 4, 0, 0, 0, 0, 6, 6, 4, 4, 6, 4, 6, 0, 0, 1, 1, 1, 5, 4, 5, 6, 4, 5, 5, 4, 4, 1, 0, 0, 0, 0, 0, 6, 6, 6, 6, 6, 6, 6, 6, 6, 6, 6, 6, 6, 6, 6, 0, 0, 0, 0, 0, 0, 0, 0, 0, 0, 0, 0, 0, 0, 0, 0, 0, 0, 0, 0, 0, 0, 0, 0, 0, 0, 0, 0, 0, 0, 0, 0, 0, 0, 0, 0, 0, 0, 0, 0, 0, 0, 0, 0, 0, 0, 0, 0, 0, 0, 0, 0, 0, 0, 0, 0, 6, 6, 4, 4, 4, 4, 1, 1, 1, 1, 4, 0, 0, 6, 6, 4, 6, 1, 6, 0, 0, 0, 0, 0, 0, 0, 0, 0, 0, 0, 0, 6, 6, 4, 4, 4, 4, 1, 1, 1, 1, 6, 1, 6, 0, 0, 0, 0, 6, 6, 4, 4, 0, 0, 4, 4, 0, 0, 0, 0, 0, 0, 2, 2, 0, 0, 0, 0, 6, 6, 0, 0, 0, 0, 0, 0, 0, 0, 6, 6, 6, 6, 4, 4, 4, 1, 1, 4, 1, 1, 6, 6, 4, 6, 6, 4, 6, 0, 0, 0, 0, 0, 0, 0, 0, 0, 6, 1, 4, 1, 4, 4, 6, 0, 0, 0, 0, 6, 6, 0, 0, 0, 0, 6, 6, 6, 4, 1, 1, 6, 6, 4, 6, 6, 4, 0, 0, 0, 0, 0, 0, 0, 0, 0, 0, 0, 1, 1, 0, 1, 0, 1, 0, 1, 0, 1, 0, 1, 0, 1, 1, 0, 1, 1, 0, 0, 0, 1, 1, 1, 1, 1, 1, 1, 1, 1, 1, 1, 1, 1, 1, 1, 1, 1, 1, 1, 1, 1, 1, 0, 0, 1, 1, 1, 0, 1, 0, 1, 0, 0, 0, 1, 0, 1, 1, 0, 1, 0, 1, 1, 1, 1, 1, 1, 1, 1, 1, 1, 1, 1, 1, 1, 1, 1, 1, 1, 1, 1, 1, 1, 1, 1, 1, 1, 1, 1, 1, 1, 1, 1, 1, 1, 1, 1, 1, 1, 1, 1, 1, 1, 1, 1, 1, 1, 1, 1, 1, 1, 1, 1, 1, 1, 1, 1, 1, 1, 1, 1, 1])
me_cube.materials.append(mat_skin)
me_cube.materials.append(mat_hat)
me_cube.materials.append(mat_shirt)
me_cube.materials.append(mat_pants)
me_cube.materials.append(mat_belt)
me_cube.materials.append(mat_beltring)
me_cube.materials.append(mat_tshirt)
me_cube.use_remesh_preserve_volume = False
me_cube.use_remesh_preserve_attributes = False
me_cube.use_mirror_vertex_groups = False
me_cube.update()

# ---- objects
ob_cylinder = bpy.data.objects.new('Cylinder', me_cylinder_001)
ob_cube_017 = bpy.data.objects.new('Cube.017', me_cube_021)
ob_cube_016 = bpy.data.objects.new('Cube.016', me_cube_020)
ob_cube_015 = bpy.data.objects.new('Cube.015', me_cube_019)
ob_cube_011 = bpy.data.objects.new('Cube.011', me_cube_018)
ob_cube_010 = bpy.data.objects.new('Cube.010', me_cube_017)
ob_cube_009 = bpy.data.objects.new('Cube.009', me_cube_016)
ob_cube_014 = bpy.data.objects.new('Cube.014', me_cube_015)
ob_cube_013 = bpy.data.objects.new('Cube.013', me_cube_014)
ob_cube_012 = bpy.data.objects.new('Cube.012', me_cube_013)
ob_cube_008 = bpy.data.objects.new('Cube.008', me_cube_008)
ob_cube_007 = bpy.data.objects.new('Cube.007', me_cube_007)
ob_cube_006 = bpy.data.objects.new('Cube.006', me_cube_006)
ob_cube_005 = bpy.data.objects.new('Cube.005', me_cube_002)
ob_cube_004 = bpy.data.objects.new('Cube.004', me_cube_005)
ob_cube_003 = bpy.data.objects.new('Cube.003', me_cube_004)
ob_cube_002 = bpy.data.objects.new('Cube.002', me_cube_003)
ob_cube_001 = bpy.data.objects.new('Cube.001', me_cube_001)
ob_cube = bpy.data.objects.new('Cube', me_cube)
ob_lamp = bpy.data.objects.new('Lamp', light_lamp)
ob_camera = bpy.data.objects.new('Camera', cam_camera)

# ---- transforms, parenting, visibility, modifiers, constraints
ob_cylinder.location = (-0.1262, 0.01438, 2.214)
ob_cylinder.scale = (1.046, 1.046, 1.046)
ob_cylinder.lineart.crease_threshold = 0.0
ob_cube_017.location = (0.02834, -0.7189, -0.8682)
ob_cube_017.rotation_euler = (0.0, 0.0, 6.283)
ob_cube_017.scale = (0.02302, 0.02302, 0.02302)
ob_cube_017.lineart.crease_threshold = 0.0
ob_cube_016.location = (-0.01854, -0.7189, -0.8682)
ob_cube_016.rotation_euler = (-0.0, 0.0, 3.142)
ob_cube_016.scale = (0.02302, 0.02302, 0.02302)
ob_cube_016.lineart.crease_threshold = 0.0
ob_cube_015.location = (0.0002224, -0.7189, -0.7964)
ob_cube_015.rotation_euler = (-0.0, 1.576, 3.142)
ob_cube_015.scale = (0.05488, 0.05488, 0.05488)
ob_cube_015.lineart.crease_threshold = 0.0
ob_cube_011.location = (0.3693, -0.6435, -1.283)
ob_cube_011.rotation_euler = (0.0, -0.693, -3.187)
ob_cube_011.scale = (0.01898, 0.01898, 0.01898)
ob_cube_011.lineart.crease_threshold = 0.0
ob_cube_010.location = (0.4495, -0.6472, -1.126)
ob_cube_010.rotation_euler = (0.0, -1.085, -3.187)
ob_cube_010.scale = (0.01898, 0.01898, 0.01898)
ob_cube_010.lineart.crease_threshold = 0.0
ob_cube_009.location = (0.5075, -0.6499, -0.9497)
ob_cube_009.rotation_euler = (0.0, -0.7509, -3.187)
ob_cube_009.scale = (0.01898, 0.01898, 0.01898)
ob_cube_009.lineart.crease_threshold = 0.0
ob_cube_014.location = (-0.4966, -0.6469, -0.9497)
ob_cube_014.rotation_euler = (0.0, -0.7509, 0.0)
ob_cube_014.scale = (0.01898, 0.01898, 0.01898)
ob_cube_014.lineart.crease_threshold = 0.0
ob_cube_013.location = (-0.4386, -0.6469, -1.126)
ob_cube_013.rotation_euler = (0.0, -1.085, 0.0)
ob_cube_013.scale = (0.01898, 0.01898, 0.01898)
ob_cube_013.lineart.crease_threshold = 0.0
ob_cube_012.location = (-0.3583, -0.6469, -1.283)
ob_cube_012.rotation_euler = (0.0, -0.693, 0.0)
ob_cube_012.scale = (0.01898, 0.01898, 0.01898)
ob_cube_012.lineart.crease_threshold = 0.0
ob_cube_008.location = (-0.003198, -0.6604, -0.7876)
ob_cube_008.scale = (-0.8346, 0.07342, 0.07342)
ob_cube_008.lineart.crease_threshold = 0.0
ob_cube_007.location = (0.3251, -1.054, 1.004)
ob_cube_007.rotation_euler = (0.0, -0.0, -3.142)
ob_cube_007.scale = (0.08983, 0.08983, 0.08983)
ob_cube_007.lineart.crease_threshold = 0.0
ob_cube_006.location = (-0.5396, -1.054, 1.002)
ob_cube_006.scale = (0.08983, 0.08983, 0.08983)
ob_cube_006.lineart.crease_threshold = 0.0
ob_cube_005.location = (0.05723, -1.113, -0.00883)
ob_cube_005.scale = (0.1018, 0.1018, 0.1018)
ob_cube_005.lineart.crease_threshold = 0.0
ob_cube_004.location = (0.2997, 0.04228, -1.88)
ob_cube_004.rotation_euler = (0.0, -0.0, -1.571)
ob_cube_004.scale = (0.1478, 0.1478, 0.1478)
ob_cube_004.lineart.crease_threshold = 0.0
ob_cube_003.location = (-0.2952, -0.05329, -1.878)
ob_cube_003.rotation_euler = (0.0, -0.0, -1.571)
ob_cube_003.scale = (0.1478, 0.1478, 0.1478)
ob_cube_003.lineart.crease_threshold = 0.0
ob_cube_002.location = (0.9126, -0.0634, -1.117)
ob_cube_002.rotation_euler = (-1.294e-10, 3.142, 6.283)
ob_cube_002.scale = (0.1077, 0.1077, 0.1077)
ob_cube_002.lineart.crease_threshold = 0.0
ob_cube_001.location = (-0.9379, 0.07196, -0.9976)
ob_cube_001.scale = (0.1077, 0.1077, 0.1077)
ob_cube_001.lineart.crease_threshold = 0.0
ob_cube.location = (-0.00897, 0.01098, 0.3694)
ob_cube.lock_rotations_4d = False
ob_cube.empty_display_type = 'ARROWS'
ob_cube.lineart.crease_threshold = 0.0
ob_lamp.location = (4.076, 1.005, 5.904)
ob_lamp.rotation_euler = (0.6503, 0.05522, 1.866)
ob_lamp.lock_rotations_4d = False
ob_lamp.empty_display_type = 'ARROWS'
ob_lamp.color = (0.0, 0.0, 0.0, 0.0)
ob_lamp.lineart.crease_threshold = 0.0
ob_camera.location = (7.481, -6.508, 5.344)
ob_camera.rotation_euler = (1.109, 0.0, 0.8149)
ob_camera.lock_rotations_4d = False
ob_camera.empty_display_type = 'ARROWS'
ob_camera.color = (0.0, 0.0, 0.0, 0.0)
ob_camera.display_type = 'WIRE'
ob_camera.lineart.crease_threshold = 0.0

# ---- collection membership
col_collection_1.objects.link(ob_cylinder)
col_collection_1.objects.link(ob_cube_017)
col_collection_1.objects.link(ob_cube_016)
col_collection_1.objects.link(ob_cube_015)
col_collection_1.objects.link(ob_cube_011)
col_collection_1.objects.link(ob_cube_010)
col_collection_1.objects.link(ob_cube_009)
col_collection_1.objects.link(ob_cube_014)
col_collection_1.objects.link(ob_cube_013)
col_collection_1.objects.link(ob_cube_012)
col_collection_1.objects.link(ob_cube_008)
col_collection_1.objects.link(ob_cube_007)
col_collection_1.objects.link(ob_cube_006)
col_collection_1.objects.link(ob_cube_005)
col_collection_1.objects.link(ob_cube_004)
col_collection_1.objects.link(ob_cube_003)
col_collection_1.objects.link(ob_cube_002)
col_collection_1.objects.link(ob_cube_001)
col_collection_1.objects.link(ob_cube)
col_collection_1.objects.link(ob_lamp)
col_collection_1.objects.link(ob_camera)

# ---- scene / render settings (as saved in the file)
scene.camera = ob_camera
scene.frame_start = 1; scene.frame_end = 250; scene.frame_set(21)
scene.render.engine = 'BLENDER_EEVEE_NEXT'
scene.render.resolution_percentage = 50
scene.render.dither_intensity = 0.0
scene.cycles.use_denoising = False
scene.cycles.samples = 128
scene.cycles.sampling_pattern = 'TABULATED_SOBOL'
scene.cycles.light_sampling_threshold = 0.0
scene.cycles.use_adaptive_sampling = False
scene.cycles.use_light_tree = False
scene.cycles.blur_glossy = 0.0
scene.cycles.sample_clamp_indirect = 0.0
scene.view_settings.view_transform = 'Standard'
bpy.context.view_layer.update()
